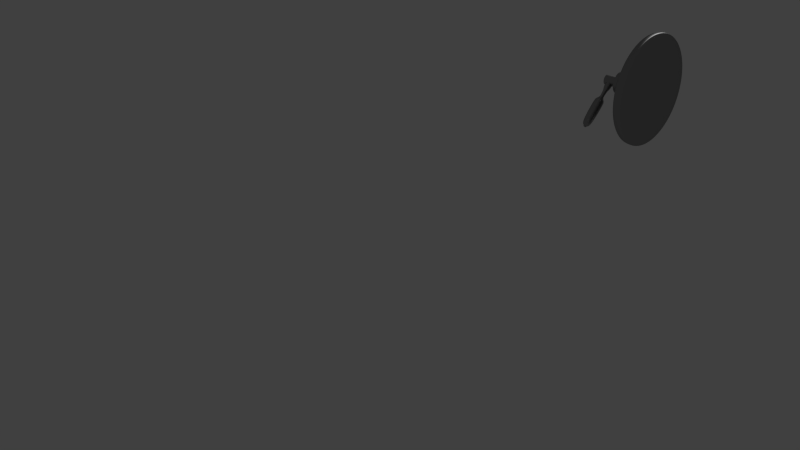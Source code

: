 # Source: shower_faucet.blend  (saved by Blender 2.76.0; exported with 4.5.12 LTS)
import bpy
from mathutils import Matrix  # noqa: F401  (used for matrix-valued properties, if any)

bpy.ops.wm.read_factory_settings(use_empty=True)
scene = bpy.context.scene
scene.name = 'Scene'

# ---- collections
col_collection_1 = bpy.data.collections.new('Collection 1'); scene.collection.children.link(col_collection_1)

# ---- materials (node trees are filled in below, after node groups)
mat_shower_handle = bpy.data.materials.new('shower handle')
mat_shower_handle.alpha_threshold = 0.0
mat_shower_handle.use_transparent_shadow = False
mat_shower_handle.roughness = 0.5
mat_shower_handle.line_color = (0.0, 0.0, 0.0, 1.0)

# ---- material node trees
mat_shower_handle.use_nodes = True; mat_shower_handle.node_tree.nodes.clear()
_N = mat_shower_handle.node_tree.nodes; _L = mat_shower_handle.node_tree.links
n0 = _N.new('ShaderNodeOutputMaterial'); n0.name = 'Material Output'; n0.location = (300, 300)
n0.width = 120
n1 = _N.new('ShaderNodeBsdfAnisotropic'); n1.name = 'Glossy BSDF'; n1.location = (100, 300)
n1.distribution = 'BECKMANN'
n1.inputs[0].default_value = (0.3343, 0.3343, 0.3343, 1.0)
n1.inputs[1].default_value = 0.5196
_L.new(n1.outputs[0], n0.inputs[0])
n0.is_active_output = True

# ---- world
world_world = bpy.data.worlds.new('World'); scene.world = world_world
world_world.color = (0.05088, 0.05088, 0.05088)
world_world.use_sun_shadow = False
world_world.sun_shadow_jitter_overblur = 0.0
world_world.cycles.sampling_method = 'MANUAL'
world_world.cycles.sample_map_resolution = 256

# ---- cameras
cam_camera = bpy.data.cameras.new('Camera')
cam_camera.clip_end = 100.0
cam_camera.lens = 35.0
cam_camera.sensor_width = 32.0
cam_camera.sensor_height = 18.0
cam_camera.ortho_scale = 7.314
cam_camera.dof.focus_distance = 0.0
cam_camera.dof.aperture_fstop = 128.0

# ---- lights
light_lamp = bpy.data.lights.new('Lamp', 'POINT')
light_lamp.transmission_factor = 0.0
light_lamp.cutoff_distance = 30.0
light_lamp.energy = 100.0
light_lamp.shadow_buffer_clip_start = 1.001
light_lamp.shadow_soft_size = 0.1
light_lamp.shadow_maximum_resolution = 0.006
light_lamp.use_absolute_resolution = True
light_lamp.cycles.use_multiple_importance_sampling = False

# ---- meshes
me_cylinder_010 = bpy.data.meshes.new('Cylinder.010')
me_cylinder_010.from_pydata([(-2.752e-08, 0.8481, 0.2449), (-3.375e-07, 0.8481, 0.349), (0.2195, 0.8192, 0.2449), (0.2195, 0.8192, 0.349), (0.424, 0.7344, 0.2449), (0.424, 0.7344, 0.349), (0.5997, 0.5997, 0.2449), (0.5997, 0.5997, 0.349), (0.7344, 0.424, 0.2449), (0.7344, 0.424, 0.349), (0.8192, 0.2195, 0.2449), (0.8192, 0.2195, 0.349), (0.8481, 1.253e-07, 0.2449), (0.8481, 3.392e-07, 0.349), (0.8192, -0.2195, 0.2449), (0.8192, -0.2195, 0.349), (0.7344, -0.424, 0.2449), (0.7344, -0.424, 0.349), (0.5997, -0.5997, 0.2449), (0.5997, -0.5997, 0.349), (0.424, -0.7344, 0.2449), (0.424, -0.7344, 0.349), (0.2195, -0.8192, 0.2449), (0.2195, -0.8192, 0.349), (3.027e-07, -0.8481, 0.2449), (-7.246e-09, -0.8481, 0.349), (-0.2195, -0.8192, 0.2449), (-0.2195, -0.8192, 0.349), (-0.424, -0.7344, 0.2449), (-0.424, -0.7344, 0.349), (-0.5997, -0.5997, 0.2449), (-0.5997, -0.5997, 0.349), (-0.7344, -0.424, 0.2449), (-0.7344, -0.424, 0.349), (-0.8192, -0.2195, 0.2449), (-0.8192, -0.2195, 0.349), (-0.8481, -3.331e-07, 0.2449), (-0.8481, -1.192e-07, 0.349), (-0.8192, 0.2195, 0.2449), (-0.8192, 0.2195, 0.349), (-0.7344, 0.424, 0.2449), (-0.7344, 0.424, 0.349), (-0.5997, 0.5997, 0.2449), (-0.5997, 0.5997, 0.349), (-0.424, 0.7344, 0.2449), (-0.424, 0.7344, 0.349), (-0.2195, 0.8192, 0.2449), (-0.2195, 0.8192, 0.349), (-2.702e-08, 0.7921, 0.2449), (0.205, 0.7651, 0.2449), (0.3961, 0.686, 0.2449), (0.5601, 0.5601, 0.2449), (0.686, 0.3961, 0.2449), (0.7651, 0.205, 0.2449), (0.7921, 1.163e-07, 0.2449), (0.7651, -0.205, 0.2449), (0.686, -0.3961, 0.2449), (0.5601, -0.5601, 0.2449), (0.3961, -0.686, 0.2449), (0.205, -0.7651, 0.2449), (2.814e-07, -0.7921, 0.2449), (-0.205, -0.7651, 0.2449), (-0.3961, -0.686, 0.2449), (-0.5601, -0.5601, 0.2449), (-0.686, -0.3961, 0.2449), (-0.7651, -0.205, 0.2449), (-0.7921, -3.117e-07, 0.2449), (-0.7651, 0.205, 0.2449), (-0.686, 0.3961, 0.2449), (-0.5601, 0.5601, 0.2449), (-0.3961, 0.686, 0.2449), (-0.205, 0.7651, 0.2449), (-2.35e-08, 0.7921, 0.2629), (0.205, 0.7651, 0.2629), (0.3961, 0.686, 0.2629), (0.5601, 0.5601, 0.2629), (0.686, 0.3961, 0.2629), (0.7651, 0.205, 0.2629), (0.7921, 1.139e-07, 0.2629), (0.7651, -0.205, 0.2629), (0.686, -0.3961, 0.2629), (0.5601, -0.5601, 0.2629), (0.3961, -0.686, 0.2629), (0.205, -0.7651, 0.2629), (2.85e-07, -0.7921, 0.2629), (-0.205, -0.7651, 0.2629), (-0.3961, -0.686, 0.2629), (-0.5601, -0.5601, 0.2629), (-0.686, -0.3961, 0.2629), (-0.7651, -0.205, 0.2629), (-0.7921, -3.142e-07, 0.2629), (-0.7651, 0.205, 0.2629), (-0.686, 0.3961, 0.2629), (-0.5601, 0.5601, 0.2629), (-0.3961, 0.686, 0.2629), (-0.205, 0.7651, 0.2629), (-3.35e-07, 0.8481, 0.3617), (0.2195, 0.8192, 0.3617), (0.424, 0.7344, 0.3617), (0.5997, 0.5997, 0.3617), (0.7344, 0.424, 0.3617), (0.8192, 0.2195, 0.3617), (0.8481, 3.375e-07, 0.3617), (0.8192, -0.2195, 0.3617), (0.7344, -0.424, 0.3617), (0.5997, -0.5997, 0.3617), (0.424, -0.7344, 0.3617), (0.2195, -0.8192, 0.3617), (-4.781e-09, -0.8481, 0.3617), (-0.2195, -0.8192, 0.3617), (-0.424, -0.7344, 0.3617), (-0.5997, -0.5997, 0.3617), (-0.7344, -0.424, 0.3617), (-0.8192, -0.2195, 0.3617), (-0.8481, -1.209e-07, 0.3617), (-0.8192, 0.2195, 0.3617), (-0.7344, 0.424, 0.3617), (-0.5997, 0.5997, 0.3617), (-0.424, 0.7344, 0.3617), (-0.2195, 0.8192, 0.3617), (-2.057e-08, 0.7802, 0.278), (0.2019, 0.7536, 0.278), (0.3901, 0.6756, 0.278), (0.5517, 0.5517, 0.278), (0.6756, 0.3901, 0.278), (0.7536, 0.2019, 0.278), (0.7802, 1.097e-07, 0.278), (0.7536, -0.2019, 0.278), (0.6756, -0.3901, 0.278), (0.5517, -0.5517, 0.278), (0.3901, -0.6756, 0.278), (0.2019, -0.7536, 0.278), (2.832e-07, -0.7802, 0.278), (-0.2019, -0.7536, 0.278), (-0.3901, -0.6756, 0.278), (-0.5517, -0.5517, 0.278), (-0.6756, -0.3901, 0.278), (-0.7536, -0.2019, 0.278), (-0.7802, -3.119e-07, 0.278), (-0.7536, 0.2019, 0.278), (-0.6756, 0.3901, 0.278), (-0.5517, 0.5517, 0.278), (-0.3901, 0.6756, 0.278), (-0.2019, 0.7536, 0.278), (-1.83e-08, 0.7065, 0.2886), (0.1829, 0.6824, 0.2886), (0.3532, 0.6118, 0.2886), (0.4996, 0.4996, 0.2886), (0.6118, 0.3532, 0.2886), (0.6824, 0.1829, 0.2886), (0.7065, 9.251e-08, 0.2886), (0.6824, -0.1829, 0.2886), (0.6118, -0.3532, 0.2886), (0.4996, -0.4996, 0.2886), (0.3532, -0.6118, 0.2886), (0.1829, -0.6824, 0.2886), (2.568e-07, -0.7065, 0.2886), (-0.1829, -0.6824, 0.2886), (-0.3532, -0.6118, 0.2886), (-0.4996, -0.4996, 0.2886), (-0.6118, -0.3532, 0.2886), (-0.6824, -0.1829, 0.2886), (-0.7065, -2.893e-07, 0.2886), (-0.6824, 0.1829, 0.2886), (-0.6118, 0.3532, 0.2886), (-0.4996, 0.4996, 0.2886), (-0.3532, 0.6118, 0.2886), (-0.1829, 0.6824, 0.2886), (1.973e-08, 0.2616, 0.3513), (0.0677, 0.2527, 0.3513), (0.1308, 0.2265, 0.3513), (0.185, 0.185, 0.3513), (0.2265, 0.1308, 0.3513), (0.2527, 0.0677, 0.3513), (0.2616, -1.458e-08, 0.3513), (0.2527, -0.0677, 0.3513), (0.2265, -0.1308, 0.3513), (0.185, -0.185, 0.3513), (0.1308, -0.2265, 0.3513), (0.0677, -0.2527, 0.3513), (1.216e-07, -0.2616, 0.3513), (-0.0677, -0.2527, 0.3513), (-0.1308, -0.2265, 0.3513), (-0.185, -0.185, 0.3513), (-0.2265, -0.1308, 0.3513), (-0.2527, -0.0677, 0.3513), (-0.2616, -1.559e-07, 0.3513), (-0.2527, 0.0677, 0.3513), (-0.2265, 0.1308, 0.3513), (-0.185, 0.185, 0.3513), (-0.1308, 0.2265, 0.3513), (-0.0677, 0.2527, 0.3513), (2.474e-08, 0.2518, 0.3242), (0.06517, 0.2432, 0.3242), (0.1259, 0.2181, 0.3242), (0.178, 0.178, 0.3242), (0.2181, 0.1259, 0.3242), (0.2432, 0.06517, 0.3242), (0.2518, -1.287e-08, 0.3242), (0.2432, -0.06517, 0.3242), (0.2181, -0.1259, 0.3242), (0.178, -0.178, 0.3242), (0.1259, -0.2181, 0.3242), (0.06517, -0.2432, 0.3242), (1.228e-07, -0.2518, 0.3242), (-0.06517, -0.2432, 0.3242), (-0.1259, -0.2181, 0.3242), (-0.178, -0.178, 0.3242), (-0.2181, -0.1259, 0.3242), (-0.2432, -0.06517, 0.3242), (-0.2518, -1.489e-07, 0.3242), (-0.2432, 0.06517, 0.3242), (-0.2181, 0.1259, 0.3242), (-0.178, 0.178, 0.3242), (-0.1259, 0.2181, 0.3242), (-0.06517, 0.2432, 0.3242), (3.243e-08, 0.2518, -0.02747), (0.06517, 0.2432, -0.02747), (0.1259, 0.2181, -0.02747), (0.178, 0.178, -0.02747), (0.2181, 0.1259, -0.02747), (0.2432, 0.06517, -0.02747), (0.2518, 3.438e-08, -0.02747), (0.2432, -0.06517, -0.02747), (0.2181, -0.1259, -0.02747), (0.178, -0.178, -0.02747), (0.1259, -0.2181, -0.02747), (0.06517, -0.2432, -0.02747), (1.305e-07, -0.2518, -0.02747), (-0.06517, -0.2432, -0.02747), (-0.1259, -0.2181, -0.02747), (-0.178, -0.178, -0.02747), (-0.2181, -0.1259, -0.02747), (-0.2432, -0.06517, -0.02747), (-0.2518, -1.017e-07, -0.02747), (-0.2432, 0.06517, -0.02747), (-0.2181, 0.1259, -0.02747), (-0.178, 0.178, -0.02747), (-0.1259, 0.2181, -0.02747), (-0.06517, 0.2432, -0.02747), (3.154e-08, 0.2416, -0.05056), (0.06252, 0.2333, -0.05056), (0.1208, 0.2092, -0.05056), (0.1708, 0.1708, -0.05056), (0.2092, 0.1208, -0.05056), (0.2333, 0.06252, -0.05056), (0.2416, 3.561e-08, -0.05056), (0.2333, -0.06252, -0.05056), (0.2092, -0.1208, -0.05056), (0.1708, -0.1708, -0.05056), (0.1208, -0.2092, -0.05056), (0.06252, -0.2333, -0.05056), (1.256e-07, -0.2416, -0.05056), (-0.06252, -0.2333, -0.05056), (-0.1208, -0.2092, -0.05056), (-0.1708, -0.1708, -0.05056), (-0.2092, -0.1208, -0.05056), (-0.2333, -0.06252, -0.05056), (-0.2416, -9.493e-08, -0.05056), (-0.2333, 0.06252, -0.05056), (-0.2092, 0.1208, -0.05056), (-0.1708, 0.1708, -0.05056), (-0.1208, 0.2092, -0.05056), (-0.06252, 0.2333, -0.05056), (3.266e-08, 0.206, -0.09675), (0.05332, 0.199, -0.09675), (0.103, 0.1784, -0.09675), (0.1457, 0.1457, -0.09675), (0.1784, 0.103, -0.09675), (0.199, 0.05332, -0.09675), (0.206, 3.431e-08, -0.09675), (0.199, -0.05332, -0.09675), (0.1784, -0.103, -0.09675), (0.1457, -0.1457, -0.09675), (0.103, -0.1784, -0.09675), (0.05332, -0.199, -0.09675), (1.129e-07, -0.206, -0.09675), (-0.05332, -0.199, -0.09675), (-0.103, -0.1784, -0.09675), (-0.1457, -0.1457, -0.09675), (-0.1784, -0.103, -0.09675), (-0.199, -0.05332, -0.09675), (-0.206, -7.702e-08, -0.09675), (-0.199, 0.05332, -0.09675), (-0.1784, 0.103, -0.09675), (-0.1457, 0.1457, -0.09675), (-0.103, 0.1784, -0.09675), (-0.05332, 0.199, -0.09675), (3.401e-08, 0.206, -0.1127), (0.05332, 0.199, -0.1127), (0.103, 0.1784, -0.1127), (0.1457, 0.1457, -0.1127), (0.1784, 0.103, -0.1127), (0.199, 0.05332, -0.1127), (0.206, 3.646e-08, -0.1127), (0.199, -0.05332, -0.1127), (0.1784, -0.103, -0.1127), (0.1457, -0.1457, -0.1127), (0.103, -0.1784, -0.1127), (0.05332, -0.199, -0.1127), (1.142e-07, -0.206, -0.1127), (-0.05332, -0.199, -0.1127), (-0.103, -0.1784, -0.1127), (-0.1457, -0.1457, -0.1127), (-0.1784, -0.103, -0.1127), (-0.199, -0.05332, -0.1127), (-0.206, -7.487e-08, -0.1127), (-0.199, 0.05332, -0.1127), (-0.1784, 0.103, -0.1127), (-0.1457, 0.1457, -0.1127), (-0.103, 0.1784, -0.1127), (-0.05332, 0.199, -0.1127), (3.383e-08, 0.1823, -0.1269), (0.04718, 0.1761, -0.1269), (0.09114, 0.1579, -0.1269), (0.1289, 0.1289, -0.1269), (0.1579, 0.09114, -0.1269), (0.1761, 0.04718, -0.1269), (0.1823, 3.318e-08, -0.1269), (0.1761, -0.04718, -0.1269), (0.1579, -0.09114, -0.1269), (0.1289, -0.1289, -0.1269), (0.09114, -0.1579, -0.1269), (0.04718, -0.1761, -0.1269), (1.048e-07, -0.1823, -0.1269), (-0.04718, -0.1761, -0.1269), (-0.09114, -0.1579, -0.1269), (-0.1289, -0.1289, -0.1269), (-0.1579, -0.09114, -0.1269), (-0.1761, -0.04718, -0.1269), (-0.1823, -6.533e-08, -0.1269), (-0.1761, 0.04718, -0.1269), (-0.1579, 0.09114, -0.1269), (-0.1289, 0.1289, -0.1269), (-0.09114, 0.1579, -0.1269), (-0.04718, 0.1761, -0.1269), (4.005e-08, 0.173, -0.1812), (0.04478, 0.1671, -0.1812), (0.0865, 0.1498, -0.1812), (0.1223, 0.1223, -0.1812), (0.1498, 0.0865, -0.1812), (0.1671, 0.04478, -0.1812), (0.173, 3.848e-08, -0.1812), (0.1671, -0.04478, -0.1812), (0.1498, -0.0865, -0.1812), (0.1223, -0.1223, -0.1812), (0.0865, -0.1498, -0.1812), (0.04478, -0.1671, -0.1812), (1.074e-07, -0.173, -0.1812), (-0.04478, -0.1671, -0.1812), (-0.0865, -0.1498, -0.1812), (-0.1223, -0.1223, -0.1812), (-0.1498, -0.0865, -0.1812), (-0.1671, -0.04478, -0.1812), (-0.173, -5.501e-08, -0.1812), (-0.1671, 0.04478, -0.1812), (-0.1498, 0.0865, -0.1812), (-0.1223, 0.1223, -0.1812), (-0.0865, 0.1498, -0.1812), (-0.04478, 0.1671, -0.1812), (3.753e-08, 0.173, -0.196), (0.04478, 0.1671, -0.196), (0.0865, 0.1498, -0.196), (0.1223, 0.1223, -0.196), (0.1498, 0.0865, -0.196), (0.1671, 0.04478, -0.196), (0.173, 4.047e-08, -0.196), (0.1671, -0.04478, -0.196), (0.1498, -0.0865, -0.196), (0.1223, -0.1223, -0.196), (0.0865, -0.1498, -0.196), (0.04478, -0.1671, -0.196), (1.049e-07, -0.173, -0.196), (-0.04478, -0.1671, -0.196), (-0.0865, -0.1498, -0.196), (-0.1223, -0.1223, -0.196), (-0.1498, -0.0865, -0.196), (-0.1671, -0.04478, -0.196), (-0.173, -5.302e-08, -0.196), (-0.1671, 0.04478, -0.196), (-0.1498, 0.0865, -0.196), (-0.1223, 0.1223, -0.196), (-0.0865, 0.1498, -0.196), (-0.04478, 0.1671, -0.196), (3.741e-08, 0.173, -0.2084), (0.04478, 0.1671, -0.2084), (0.0865, 0.1498, -0.2084), (0.1223, 0.1223, -0.2084), (0.1498, 0.0865, -0.2084), (0.1671, 0.04478, -0.2084), (0.173, 4.213e-08, -0.2084), (0.1671, -0.04478, -0.2084), (0.1498, -0.0865, -0.2084), (0.1223, -0.1223, -0.2084), (0.0865, -0.1498, -0.2084), (0.04478, -0.1671, -0.2084), (1.048e-07, -0.173, -0.2084), (-0.04478, -0.1671, -0.2084), (-0.0865, -0.1498, -0.2084), (-0.1223, -0.1223, -0.2084), (-0.1498, -0.0865, -0.2084), (-0.1671, -0.04478, -0.2084), (-0.173, -5.137e-08, -0.2084), (-0.1671, 0.04478, -0.2084), (-0.1498, 0.0865, -0.2084), (-0.1223, 0.1223, -0.2084), (-0.0865, 0.1498, -0.2084), (-0.04478, 0.1671, -0.2084), (2.937e-08, 0.08171, -0.2084), (0.02115, 0.07892, -0.2084), (0.04085, 0.07076, -0.2084), (0.05778, 0.05778, -0.2084), (0.07076, 0.04085, -0.2084), (0.07892, 0.02115, -0.2084), (0.08171, 2.066e-08, -0.2084), (0.07892, -0.02115, -0.2084), (0.07076, -0.04085, -0.2084), (0.05778, -0.05778, -0.2084), (0.04085, -0.07076, -0.2084), (0.02115, -0.07892, -0.2084), (6.119e-08, -0.08171, -0.2084), (-0.02115, -0.07892, -0.2084), (-0.04085, -0.07076, -0.2084), (-0.05778, -0.05778, -0.2084), (-0.07076, -0.04085, -0.2084), (-0.07892, -0.02115, -0.2084), (-0.08171, -2.349e-08, -0.2084), (-0.07892, 0.02115, -0.2084), (-0.07076, 0.04085, -0.2084), (-0.05778, 0.05778, -0.2084), (-0.04085, 0.07076, -0.2084), (-0.02115, 0.07892, -0.2084), (1.364e-07, 0.08171, -0.4202), (0.02115, 0.07892, -0.4202), (0.04085, 0.07076, -0.4202), (0.05778, 0.05778, -0.4202), (0.07076, 0.04085, -0.4202), (0.07892, 0.02115, -0.4202), (0.08171, 4.912e-08, -0.4202), (0.07892, -0.02115, -0.4202), (0.07076, -0.04085, -0.4202), (0.05778, -0.05778, -0.4202), (0.04085, -0.07076, -0.4202), (0.02115, -0.07892, -0.4202), (1.682e-07, -0.08171, -0.4202), (-0.02115, -0.07892, -0.4202), (-0.04085, -0.07076, -0.4202), (-0.05778, -0.05778, -0.4202), (-0.07076, -0.04085, -0.4202), (-0.07892, -0.02115, -0.4202), (-0.08171, 4.963e-09, -0.4202), (-0.07892, 0.02115, -0.4202), (-0.07076, 0.04085, -0.4202), (-0.05778, 0.05778, -0.4202), (-0.04085, 0.07076, -0.4202), (-0.02115, 0.07892, -0.4202), (1.354e-07, 0.08171, -0.4291), (0.02115, 0.07892, -0.4291), (0.04085, 0.07076, -0.4291), (0.05778, 0.05778, -0.4291), (0.07076, 0.04085, -0.4291), (0.07892, 0.02115, -0.4291), (0.08171, 5.032e-08, -0.4291), (0.07892, -0.02115, -0.4291), (0.07076, -0.04085, -0.4291), (0.05778, -0.05778, -0.4291), (0.04085, -0.07076, -0.4291), (0.02115, -0.07892, -0.4291), (1.672e-07, -0.08171, -0.4291), (-0.02115, -0.07892, -0.4291), (-0.04085, -0.07076, -0.4291), (-0.05778, -0.05778, -0.4291), (-0.07076, -0.04085, -0.4291), (-0.07892, -0.02115, -0.4291), (-0.08171, 6.166e-09, -0.4291), (-0.07892, 0.02115, -0.4291), (-0.07076, 0.04085, -0.4291), (-0.05778, 0.05778, -0.4291), (-0.04085, 0.07076, -0.4291), (-0.02115, 0.07892, -0.4291), (-0.07076, 0.04085, -0.2185), (-0.07892, 0.02115, -0.2185), (-0.05778, -0.05778, -0.2185), (-0.04085, -0.07076, -0.2185), (0.04085, -0.07076, -0.2185), (0.05778, -0.05778, -0.2185), (0.07892, 0.02115, -0.2185), (0.07076, 0.04085, -0.2185), (-0.05778, 0.05778, -0.2185), (-0.07076, -0.04085, -0.2185), (0.02115, -0.07892, -0.2185), (0.08171, 2.203e-08, -0.2185), (0.02115, 0.07892, -0.2185), (3.451e-08, 0.08171, -0.2185), (-0.04085, 0.07076, -0.2185), (-0.07892, -0.02115, -0.2185), (6.633e-08, -0.08171, -0.2185), (0.07892, -0.02115, -0.2185), (0.04085, 0.07076, -0.2185), (-0.02115, 0.07892, -0.2185), (-0.08171, -2.213e-08, -0.2185), (-0.02115, -0.07892, -0.2185), (0.07076, -0.04085, -0.2185), (0.05778, 0.05778, -0.2185), (1.354e-07, 0.08171, -0.4291), (0.02115, 0.07892, -0.4291), (0.04085, 0.07076, -0.4291), (0.05778, 0.05778, -0.4291), (0.07076, 0.04085, -0.4291), (0.07892, 0.02115, -0.4291), (0.08171, 5.032e-08, -0.4291), (0.07892, -0.02115, -0.4291), (0.07076, -0.04085, -0.4291), (0.05778, -0.05778, -0.4291), (0.04085, -0.07076, -0.4291), (0.02115, -0.07892, -0.4291), (1.672e-07, -0.08171, -0.4291), (-0.02115, -0.07892, -0.4291), (-0.04085, -0.07076, -0.4291), (-0.05778, -0.05778, -0.4291), (-0.07076, -0.04085, -0.4291), (-0.07892, -0.02115, -0.4291), (-0.08171, 6.166e-09, -0.4291), (-0.07892, 0.02115, -0.4291), (-0.07076, 0.04085, -0.4291), (-0.05778, 0.05778, -0.4291), (-0.04085, 0.07076, -0.4291), (-0.02115, 0.07892, -0.4291), (-0.01853, -0.06007, -0.3354), (-0.01992, -0.06146, -0.3503), (-0.01833, -0.06305, -0.3503), (0.0677, -0.14, -0.3503), (-0.01694, -0.06166, -0.3354), (0.06893, -0.1388, -0.337), (-0.01287, -0.05759, -0.3215), (0.07255, -0.1352, -0.3247), (-0.006391, -0.05111, -0.3096), (0.07831, -0.1294, -0.3141), (0.00205, -0.04267, -0.3004), (0.08582, -0.1219, -0.3059), (0.01188, -0.03284, -0.2946), (0.09456, -0.1132, -0.3008), (0.02243, -0.0223, -0.2927), (0.1039, -0.1038, -0.2991), (0.03298, -0.01175, -0.2946), (0.1133, -0.09443, -0.3008), (0.04281, -0.001917, -0.3004), (0.1221, -0.08569, -0.3059), (0.05125, 0.006524, -0.3096), (0.1296, -0.07818, -0.3141), (0.05772, 0.013, -0.3215), (0.1353, -0.07242, -0.3247), (0.06179, 0.01707, -0.3354), (0.1389, -0.0688, -0.337), (0.06318, 0.01846, -0.3503), (0.1402, -0.06757, -0.3503), (0.06179, 0.01707, -0.3652), (0.1389, -0.0688, -0.3636), (0.05772, 0.013, -0.3791), (0.1353, -0.07242, -0.3759), (0.05125, 0.006524, -0.3911), (0.1296, -0.07818, -0.3865), (0.04281, -0.001917, -0.4002), (0.1221, -0.08569, -0.3947), (0.03298, -0.01175, -0.406), (0.1133, -0.09443, -0.3998), (0.02243, -0.0223, -0.4079), (0.1039, -0.1038, -0.4016), (0.01188, -0.03284, -0.406), (0.09456, -0.1132, -0.3998), (0.00205, -0.04267, -0.4002), (0.08582, -0.1219, -0.3947), (-0.006391, -0.05111, -0.3911), (0.07831, -0.1294, -0.3865), (-0.01287, -0.05759, -0.3791), (0.07255, -0.1352, -0.3759), (-0.01694, -0.06166, -0.3652), (0.06893, -0.1388, -0.3636), (-0.01446, -0.056, -0.3215), (-0.007982, -0.04952, -0.3096), (0.0004589, -0.04108, -0.3004), (0.01029, -0.03125, -0.2946), (0.02084, -0.0207, -0.2927), (0.03138, -0.01016, -0.2946), (0.04121, -0.0003258, -0.3004), (0.04966, 0.008115, -0.3096), (0.05613, 0.01459, -0.3215), (0.0602, 0.01866, -0.3354), (0.06159, 0.02005, -0.3503), (0.0602, 0.01866, -0.3652), (0.05613, 0.01459, -0.3791), (0.04966, 0.008115, -0.3911), (0.04121, -0.0003258, -0.4002), (0.03138, -0.01016, -0.406), (0.02084, -0.0207, -0.4079), (0.01029, -0.03125, -0.406), (0.0004587, -0.04108, -0.4002), (-0.007982, -0.04952, -0.3911), (-0.01446, -0.056, -0.3791), (-0.01853, -0.06007, -0.3652), (0.1006, -0.1474, -0.3503), (0.1014, -0.1466, -0.3417), (0.1038, -0.1443, -0.3337), (0.1075, -0.1405, -0.3268), (0.1124, -0.1357, -0.3216), (0.118, -0.13, -0.3182), (0.1241, -0.124, -0.3171), (0.1302, -0.1179, -0.3182), (0.1358, -0.1122, -0.3216), (0.1407, -0.1074, -0.3268), (0.1444, -0.1036, -0.3337), (0.1468, -0.1013, -0.3417), (0.1476, -0.1005, -0.3503), (0.1468, -0.1013, -0.3589), (0.1444, -0.1036, -0.3669), (0.1407, -0.1074, -0.3738), (0.1358, -0.1122, -0.3791), (0.1302, -0.1179, -0.3824), (0.1241, -0.124, -0.3835), (0.118, -0.13, -0.3824), (0.1124, -0.1357, -0.3791), (0.1075, -0.1405, -0.3738), (0.1038, -0.1443, -0.3669), (0.1014, -0.1466, -0.3589), (0.1292, -0.176, -0.3503), (0.13, -0.1752, -0.3417), (0.1324, -0.1729, -0.3337), (0.1361, -0.1692, -0.3268), (0.141, -0.1643, -0.3216), (0.1466, -0.1586, -0.3182), (0.1527, -0.1526, -0.3171), (0.1588, -0.1465, -0.3182), (0.1644, -0.1408, -0.3216), (0.1693, -0.136, -0.3268), (0.173, -0.1322, -0.3337), (0.1754, -0.1299, -0.3417), (0.1762, -0.1291, -0.3503), (0.1754, -0.1299, -0.3589), (0.173, -0.1322, -0.3669), (0.1693, -0.136, -0.3738), (0.1644, -0.1408, -0.3791), (0.1588, -0.1465, -0.3824), (0.1527, -0.1526, -0.3835), (0.1466, -0.1586, -0.3824), (0.141, -0.1643, -0.3791), (0.1361, -0.1692, -0.3738), (0.1324, -0.1729, -0.3669), (0.13, -0.1752, -0.3589), (0.1665, -0.2059, -0.3503), (0.1672, -0.2052, -0.3431), (0.1692, -0.2033, -0.3363), (0.1723, -0.2001, -0.3305), (0.1764, -0.196, -0.3261), (0.1812, -0.1913, -0.3233), (0.1863, -0.1861, -0.3224), (0.1914, -0.181, -0.3233), (0.1962, -0.1763, -0.3261), (0.2002, -0.1722, -0.3305), (0.2034, -0.169, -0.3363), (0.2054, -0.1671, -0.3431), (0.206, -0.1664, -0.3503), (0.2054, -0.1671, -0.3575), (0.2034, -0.169, -0.3643), (0.2002, -0.1722, -0.3701), (0.1962, -0.1763, -0.3745), (0.1914, -0.181, -0.3773), (0.1863, -0.1861, -0.3782), (0.1812, -0.1913, -0.3773), (0.1764, -0.196, -0.3745), (0.1723, -0.2001, -0.3701), (0.1692, -0.2033, -0.3643), (0.1672, -0.2052, -0.3575), (0.184, -0.2234, -0.3503), (0.1847, -0.2227, -0.3431), (0.1867, -0.2208, -0.3363), (0.1898, -0.2176, -0.3305), (0.1939, -0.2135, -0.3261), (0.1987, -0.2088, -0.3233), (0.2038, -0.2037, -0.3224), (0.2089, -0.1986, -0.3233), (0.2137, -0.1938, -0.3261), (0.2178, -0.1897, -0.3305), (0.2209, -0.1866, -0.3363), (0.2229, -0.1846, -0.3431), (0.2236, -0.1839, -0.3503), (0.2229, -0.1846, -0.3575), (0.2209, -0.1866, -0.3643), (0.2178, -0.1897, -0.3701), (0.2137, -0.1938, -0.3745), (0.2089, -0.1986, -0.3773), (0.2038, -0.2037, -0.3782), (0.1987, -0.2088, -0.3773), (0.1939, -0.2135, -0.3745), (0.1898, -0.2176, -0.3701), (0.1867, -0.2208, -0.3643), (0.1847, -0.2227, -0.3575), (0.1969, -0.2539, -0.3503), (0.1979, -0.2529, -0.3399), (0.2007, -0.2501, -0.3301), (0.2053, -0.2455, -0.3217), (0.2112, -0.2396, -0.3153), (0.2181, -0.2327, -0.3113), (0.2255, -0.2253, -0.3099), (0.2328, -0.2179, -0.3113), (0.2397, -0.211, -0.3153), (0.2456, -0.2051, -0.3217), (0.2502, -0.2006, -0.3301), (0.253, -0.1977, -0.3399), (0.254, -0.1968, -0.3503), (0.253, -0.1977, -0.3608), (0.2502, -0.2006, -0.3705), (0.2456, -0.2051, -0.3789), (0.2397, -0.211, -0.3853), (0.2328, -0.2179, -0.3893), (0.2255, -0.2253, -0.3907), (0.2181, -0.2327, -0.3893), (0.2112, -0.2396, -0.3853), (0.2053, -0.2455, -0.3789), (0.2007, -0.2501, -0.3705), (0.1979, -0.2529, -0.3608), (0.2005, -0.2771, -0.3503), (0.2018, -0.2758, -0.3363), (0.2056, -0.2719, -0.3232), (0.2117, -0.2658, -0.3119), (0.2196, -0.2579, -0.3033), (0.2289, -0.2486, -0.2979), (0.2388, -0.2387, -0.296), (0.2488, -0.2288, -0.2979), (0.258, -0.2195, -0.3033), (0.266, -0.2116, -0.3119), (0.2721, -0.2055, -0.3232), (0.2759, -0.2016, -0.3363), (0.2772, -0.2003, -0.3503), (0.2759, -0.2016, -0.3644), (0.2721, -0.2055, -0.3774), (0.266, -0.2116, -0.3887), (0.258, -0.2195, -0.3973), (0.2488, -0.2288, -0.4027), (0.2388, -0.2387, -0.4046), (0.2289, -0.2486, -0.4027), (0.2196, -0.2579, -0.3973), (0.2117, -0.2658, -0.3887), (0.2056, -0.2719, -0.3774), (0.2018, -0.2758, -0.3644), (0.2021, -0.2926, -0.3503), (0.2036, -0.2911, -0.3337), (0.2082, -0.2865, -0.3183), (0.2154, -0.2793, -0.305), (0.2248, -0.2699, -0.2948), (0.2357, -0.259, -0.2884), (0.2474, -0.2473, -0.2862), (0.2591, -0.2355, -0.2884), (0.2701, -0.2246, -0.2948), (0.2795, -0.2152, -0.305), (0.2867, -0.208, -0.3183), (0.2912, -0.2035, -0.3337), (0.2927, -0.202, -0.3503), (0.2912, -0.2035, -0.3669), (0.2867, -0.208, -0.3824), (0.2795, -0.2152, -0.3956), (0.2701, -0.2246, -0.4058), (0.2591, -0.2355, -0.4122), (0.2474, -0.2473, -0.4144), (0.2357, -0.259, -0.4122), (0.2248, -0.2699, -0.4058), (0.2154, -0.2793, -0.3956), (0.2082, -0.2865, -0.3824), (0.2036, -0.2911, -0.3669), (0.2151, -0.3257, -0.3503), (0.217, -0.3238, -0.33), (0.2225, -0.3183, -0.3112), (0.2313, -0.3095, -0.2949), (0.2428, -0.298, -0.2825), (0.2561, -0.2847, -0.2747), (0.2705, -0.2703, -0.272), (0.2848, -0.256, -0.2747), (0.2982, -0.2427, -0.2825), (0.3096, -0.2312, -0.2949), (0.3184, -0.2224, -0.3112), (0.324, -0.2169, -0.33), (0.3258, -0.215, -0.3503), (0.324, -0.2169, -0.3706), (0.3184, -0.2224, -0.3895), (0.3096, -0.2312, -0.4057), (0.2982, -0.2427, -0.4181), (0.2848, -0.256, -0.4259), (0.2705, -0.2703, -0.4286), (0.2561, -0.2847, -0.4259), (0.2428, -0.298, -0.4181), (0.2313, -0.3095, -0.4057), (0.2225, -0.3183, -0.3895), (0.217, -0.3238, -0.3706), (0.4057, -0.5106, -0.3503), (0.4075, -0.5088, -0.3311), (0.4127, -0.5036, -0.3132), (0.4211, -0.4952, -0.2978), (0.432, -0.4844, -0.286), (0.4446, -0.4717, -0.2786), (0.4582, -0.4581, -0.276), (0.4718, -0.4445, -0.2786), (0.4845, -0.4318, -0.286), (0.4954, -0.421, -0.2978), (0.5037, -0.4126, -0.3132), (0.509, -0.4074, -0.3311), (0.5108, -0.4056, -0.3503), (0.509, -0.4074, -0.3695), (0.5037, -0.4126, -0.3874), (0.4954, -0.421, -0.4028), (0.4845, -0.4318, -0.4146), (0.4718, -0.4445, -0.4221), (0.4582, -0.4581, -0.4246), (0.4446, -0.4717, -0.4221), (0.432, -0.4844, -0.4146), (0.4211, -0.4952, -0.4028), (0.4127, -0.5036, -0.3874), (0.4075, -0.5088, -0.3695), (0.4893, -0.5796, -0.3503), (0.4909, -0.5781, -0.3338), (0.4954, -0.5735, -0.3183), (0.5026, -0.5664, -0.3051), (0.5119, -0.557, -0.295), (0.5228, -0.5461, -0.2886), (0.5345, -0.5344, -0.2864), (0.5462, -0.5227, -0.2886), (0.5571, -0.5118, -0.295), (0.5665, -0.5024, -0.3051), (0.5737, -0.4953, -0.3183), (0.5782, -0.4907, -0.3338), (0.5797, -0.4892, -0.3503), (0.5782, -0.4907, -0.3669), (0.5737, -0.4953, -0.3823), (0.5665, -0.5024, -0.3955), (0.5571, -0.5118, -0.4057), (0.5462, -0.5227, -0.412), (0.5345, -0.5344, -0.4142), (0.5228, -0.5461, -0.412), (0.5119, -0.557, -0.4057), (0.5026, -0.5664, -0.3955), (0.4954, -0.5735, -0.3823), (0.4909, -0.5781, -0.3669), (0.5315, -0.5971, -0.3503), (0.5326, -0.596, -0.3383), (0.5359, -0.5927, -0.3271), (0.5411, -0.5875, -0.3174), (0.548, -0.5807, -0.3101), (0.5559, -0.5728, -0.3054), (0.5644, -0.5643, -0.3038), (0.5729, -0.5557, -0.3054), (0.5808, -0.5478, -0.3101), (0.5876, -0.541, -0.3174), (0.5928, -0.5358, -0.3271), (0.5961, -0.5325, -0.3383), (0.5972, -0.5314, -0.3503), (0.5961, -0.5325, -0.3623), (0.5928, -0.5358, -0.3735), (0.5876, -0.541, -0.3832), (0.5808, -0.5478, -0.3906), (0.5729, -0.5557, -0.3952), (0.5644, -0.5643, -0.3968), (0.5559, -0.5728, -0.3952), (0.548, -0.5807, -0.3906), (0.5411, -0.5875, -0.3832), (0.5359, -0.5927, -0.3735), (0.5326, -0.596, -0.3623), (0.5581, -0.5907, -0.3503), (0.5587, -0.5901, -0.3443), (0.5603, -0.5885, -0.3387), (0.5629, -0.5859, -0.334), (0.5663, -0.5825, -0.3303), (0.5702, -0.5786, -0.328), (0.5745, -0.5743, -0.3272), (0.5787, -0.5701, -0.328), (0.5827, -0.5662, -0.3303), (0.586, -0.5628, -0.334), (0.5886, -0.5602, -0.3387), (0.5903, -0.5585, -0.3443), (0.5908, -0.558, -0.3503), (0.5903, -0.5585, -0.3563), (0.5886, -0.5602, -0.3619), (0.586, -0.5628, -0.3667), (0.5827, -0.5662, -0.3703), (0.5787, -0.5701, -0.3726), (0.5745, -0.5743, -0.3734), (0.5702, -0.5786, -0.3726), (0.5663, -0.5825, -0.3703), (0.5629, -0.5859, -0.3667), (0.5603, -0.5885, -0.3619), (0.5587, -0.5901, -0.3563), (0.561, -0.5936, -0.3503), (0.5616, -0.593, -0.3443), (0.5632, -0.5914, -0.3387), (0.5658, -0.5888, -0.334), (0.5692, -0.5854, -0.3303), (0.5731, -0.5815, -0.328), (0.5774, -0.5772, -0.3272), (0.5816, -0.573, -0.328), (0.5856, -0.5691, -0.3303), (0.5889, -0.5657, -0.334), (0.5915, -0.5631, -0.3387), (0.5932, -0.5614, -0.3443), (0.5937, -0.5609, -0.3503), (0.5932, -0.5614, -0.3563), (0.5915, -0.5631, -0.3619), (0.5889, -0.5657, -0.3667), (0.5856, -0.5691, -0.3703), (0.5816, -0.573, -0.3726), (0.5774, -0.5772, -0.3734), (0.5731, -0.5815, -0.3726), (0.5692, -0.5854, -0.3703), (0.5658, -0.5888, -0.3667), (0.5632, -0.5914, -0.3619), (0.5616, -0.593, -0.3563), (0.5674, -0.6, -0.3503), (0.568, -0.5995, -0.3443), (0.5696, -0.5978, -0.3387), (0.5722, -0.5952, -0.334), (0.5756, -0.5918, -0.3303), (0.5796, -0.5879, -0.328), (0.5838, -0.5837, -0.3272), (0.588, -0.5794, -0.328), (0.592, -0.5755, -0.3303), (0.5954, -0.5721, -0.334), (0.598, -0.5695, -0.3387), (0.5996, -0.5679, -0.3443), (0.6002, -0.5673, -0.3503), (0.5996, -0.5679, -0.3563), (0.598, -0.5695, -0.3619), (0.5954, -0.5721, -0.3667), (0.592, -0.5755, -0.3703), (0.588, -0.5794, -0.3726), (0.5838, -0.5837, -0.3734), (0.5796, -0.5879, -0.3726), (0.5756, -0.5918, -0.3703), (0.5722, -0.5952, -0.3667), (0.5696, -0.5978, -0.3619), (0.568, -0.5995, -0.3563), (0.5677, -0.6003, -0.3503), (0.5683, -0.5998, -0.3443), (0.5699, -0.5981, -0.3387), (0.5725, -0.5955, -0.334), (0.5759, -0.5921, -0.3303), (0.5799, -0.5882, -0.328), (0.5841, -0.584, -0.3272), (0.5883, -0.5797, -0.328), (0.5923, -0.5758, -0.3303), (0.5957, -0.5724, -0.334), (0.5983, -0.5698, -0.3387), (0.5999, -0.5682, -0.3443), (0.6004, -0.5676, -0.3503), (0.5999, -0.5682, -0.3563), (0.5983, -0.5698, -0.3619), (0.5957, -0.5724, -0.3667), (0.5923, -0.5758, -0.3703), (0.5883, -0.5797, -0.3726), (0.5841, -0.584, -0.3734), (0.5799, -0.5882, -0.3726), (0.5759, -0.5921, -0.3703), (0.5725, -0.5955, -0.3667), (0.5699, -0.5981, -0.3619), (0.5683, -0.5998, -0.3563)], [], [(0, 1, 3, 2), (2, 3, 5, 4), (4, 5, 7, 6), (6, 7, 9, 8), (8, 9, 11, 10), (10, 11, 13, 12), (12, 13, 15, 14), (14, 15, 17, 16), (16, 17, 19, 18), (18, 19, 21, 20), (20, 21, 23, 22), (22, 23, 25, 24), (24, 25, 27, 26), (26, 27, 29, 28), (28, 29, 31, 30), (30, 31, 33, 32), (32, 33, 35, 34), (34, 35, 37, 36), (36, 37, 39, 38), (38, 39, 41, 40), (40, 41, 43, 42), (42, 43, 45, 44), (37, 35, 113, 114), (46, 47, 1, 0), (44, 45, 47, 46), (28, 30, 63, 62), (60, 61, 85, 84), (4, 6, 51, 50), (42, 44, 70, 69), (18, 20, 58, 57), (32, 34, 65, 64), (8, 10, 53, 52), (46, 0, 48, 71), (22, 24, 60, 59), (36, 38, 67, 66), (12, 14, 55, 54), (26, 28, 62, 61), (2, 4, 50, 49), (40, 42, 69, 68), (16, 18, 57, 56), (30, 32, 64, 63), (6, 8, 52, 51), (44, 46, 71, 70), (0, 2, 49, 48), (20, 22, 59, 58), (34, 36, 66, 65), (10, 12, 54, 53), (24, 26, 61, 60), (38, 40, 68, 67), (14, 16, 56, 55), (72, 73, 121, 120), (55, 56, 80, 79), (50, 51, 75, 74), (71, 48, 72, 95), (66, 67, 91, 90), (61, 62, 86, 85), (56, 57, 81, 80), (51, 52, 76, 75), (67, 68, 92, 91), (62, 63, 87, 86), (57, 58, 82, 81), (52, 53, 77, 76), (68, 69, 93, 92), (63, 64, 88, 87), (58, 59, 83, 82), (53, 54, 78, 77), (48, 49, 73, 72), (69, 70, 94, 93), (64, 65, 89, 88), (59, 60, 84, 83), (54, 55, 79, 78), (49, 50, 74, 73), (70, 71, 95, 94), (65, 66, 90, 89), (97, 96, 119, 118, 117, 116, 115, 114, 113, 112, 111, 110, 109, 108, 107, 106, 105, 104, 103, 102, 101, 100, 99, 98), (13, 11, 101, 102), (27, 25, 108, 109), (41, 39, 115, 116), (17, 15, 103, 104), (31, 29, 110, 111), (7, 5, 98, 99), (45, 43, 117, 118), (21, 19, 105, 106), (35, 33, 112, 113), (11, 9, 100, 101), (1, 47, 119, 96), (25, 23, 107, 108), (39, 37, 114, 115), (15, 13, 102, 103), (29, 27, 109, 110), (5, 3, 97, 98), (43, 41, 116, 117), (19, 17, 104, 105), (33, 31, 111, 112), (9, 7, 99, 100), (47, 45, 118, 119), (3, 1, 96, 97), (23, 21, 106, 107), (122, 123, 147, 146), (93, 94, 142, 141), (88, 89, 137, 136), (83, 84, 132, 131), (78, 79, 127, 126), (73, 74, 122, 121), (94, 95, 143, 142), (89, 90, 138, 137), (84, 85, 133, 132), (79, 80, 128, 127), (74, 75, 123, 122), (95, 72, 120, 143), (90, 91, 139, 138), (85, 86, 134, 133), (80, 81, 129, 128), (75, 76, 124, 123), (91, 92, 140, 139), (86, 87, 135, 134), (81, 82, 130, 129), (76, 77, 125, 124), (92, 93, 141, 140), (87, 88, 136, 135), (82, 83, 131, 130), (77, 78, 126, 125), (165, 166, 190, 189), (143, 120, 144, 167), (138, 139, 163, 162), (133, 134, 158, 157), (128, 129, 153, 152), (123, 124, 148, 147), (139, 140, 164, 163), (134, 135, 159, 158), (129, 130, 154, 153), (124, 125, 149, 148), (140, 141, 165, 164), (135, 136, 160, 159), (130, 131, 155, 154), (125, 126, 150, 149), (120, 121, 145, 144), (141, 142, 166, 165), (136, 137, 161, 160), (131, 132, 156, 155), (126, 127, 151, 150), (121, 122, 146, 145), (142, 143, 167, 166), (137, 138, 162, 161), (132, 133, 157, 156), (127, 128, 152, 151), (177, 178, 202, 201), (160, 161, 185, 184), (155, 156, 180, 179), (150, 151, 175, 174), (145, 146, 170, 169), (166, 167, 191, 190), (161, 162, 186, 185), (156, 157, 181, 180), (151, 152, 176, 175), (146, 147, 171, 170), (167, 144, 168, 191), (162, 163, 187, 186), (157, 158, 182, 181), (152, 153, 177, 176), (147, 148, 172, 171), (163, 164, 188, 187), (158, 159, 183, 182), (153, 154, 178, 177), (148, 149, 173, 172), (164, 165, 189, 188), (159, 160, 184, 183), (154, 155, 179, 178), (149, 150, 174, 173), (144, 145, 169, 168), (215, 192, 216, 239), (172, 173, 197, 196), (188, 189, 213, 212), (183, 184, 208, 207), (178, 179, 203, 202), (173, 174, 198, 197), (168, 169, 193, 192), (189, 190, 214, 213), (184, 185, 209, 208), (179, 180, 204, 203), (174, 175, 199, 198), (169, 170, 194, 193), (190, 191, 215, 214), (185, 186, 210, 209), (180, 181, 205, 204), (175, 176, 200, 199), (170, 171, 195, 194), (191, 168, 192, 215), (186, 187, 211, 210), (181, 182, 206, 205), (176, 177, 201, 200), (171, 172, 196, 195), (187, 188, 212, 211), (182, 183, 207, 206), (227, 228, 252, 251), (210, 211, 235, 234), (205, 206, 230, 229), (200, 201, 225, 224), (195, 196, 220, 219), (211, 212, 236, 235), (206, 207, 231, 230), (201, 202, 226, 225), (196, 197, 221, 220), (212, 213, 237, 236), (207, 208, 232, 231), (202, 203, 227, 226), (197, 198, 222, 221), (192, 193, 217, 216), (213, 214, 238, 237), (208, 209, 233, 232), (203, 204, 228, 227), (198, 199, 223, 222), (193, 194, 218, 217), (214, 215, 239, 238), (209, 210, 234, 233), (204, 205, 229, 228), (199, 200, 224, 223), (194, 195, 219, 218), (260, 261, 285, 284), (222, 223, 247, 246), (217, 218, 242, 241), (238, 239, 263, 262), (233, 234, 258, 257), (228, 229, 253, 252), (223, 224, 248, 247), (218, 219, 243, 242), (239, 216, 240, 263), (234, 235, 259, 258), (229, 230, 254, 253), (224, 225, 249, 248), (219, 220, 244, 243), (235, 236, 260, 259), (230, 231, 255, 254), (225, 226, 250, 249), (220, 221, 245, 244), (236, 237, 261, 260), (231, 232, 256, 255), (226, 227, 251, 250), (221, 222, 246, 245), (216, 217, 241, 240), (237, 238, 262, 261), (232, 233, 257, 256), (282, 283, 307, 306), (255, 256, 280, 279), (250, 251, 275, 274), (245, 246, 270, 269), (240, 241, 265, 264), (261, 262, 286, 285), (256, 257, 281, 280), (251, 252, 276, 275), (246, 247, 271, 270), (241, 242, 266, 265), (262, 263, 287, 286), (257, 258, 282, 281), (252, 253, 277, 276), (247, 248, 272, 271), (242, 243, 267, 266), (263, 240, 264, 287), (258, 259, 283, 282), (253, 254, 278, 277), (248, 249, 273, 272), (243, 244, 268, 267), (259, 260, 284, 283), (254, 255, 279, 278), (249, 250, 274, 273), (244, 245, 269, 268), (289, 290, 314, 313), (277, 278, 302, 301), (272, 273, 297, 296), (267, 268, 292, 291), (283, 284, 308, 307), (278, 279, 303, 302), (273, 274, 298, 297), (268, 269, 293, 292), (284, 285, 309, 308), (279, 280, 304, 303), (274, 275, 299, 298), (269, 270, 294, 293), (264, 265, 289, 288), (285, 286, 310, 309), (280, 281, 305, 304), (275, 276, 300, 299), (270, 271, 295, 294), (265, 266, 290, 289), (286, 287, 311, 310), (281, 282, 306, 305), (276, 277, 301, 300), (271, 272, 296, 295), (266, 267, 291, 290), (287, 264, 288, 311), (332, 333, 357, 356), (310, 311, 335, 334), (305, 306, 330, 329), (300, 301, 325, 324), (295, 296, 320, 319), (290, 291, 315, 314), (311, 288, 312, 335), (306, 307, 331, 330), (301, 302, 326, 325), (296, 297, 321, 320), (291, 292, 316, 315), (307, 308, 332, 331), (302, 303, 327, 326), (297, 298, 322, 321), (292, 293, 317, 316), (308, 309, 333, 332), (303, 304, 328, 327), (298, 299, 323, 322), (293, 294, 318, 317), (288, 289, 313, 312), (309, 310, 334, 333), (304, 305, 329, 328), (299, 300, 324, 323), (294, 295, 319, 318), (344, 345, 369, 368), (327, 328, 352, 351), (322, 323, 347, 346), (317, 318, 342, 341), (312, 313, 337, 336), (333, 334, 358, 357), (328, 329, 353, 352), (323, 324, 348, 347), (318, 319, 343, 342), (313, 314, 338, 337), (334, 335, 359, 358), (329, 330, 354, 353), (324, 325, 349, 348), (319, 320, 344, 343), (314, 315, 339, 338), (335, 312, 336, 359), (330, 331, 355, 354), (325, 326, 350, 349), (320, 321, 345, 344), (315, 316, 340, 339), (331, 332, 356, 355), (326, 327, 351, 350), (321, 322, 346, 345), (316, 317, 341, 340), (382, 383, 407, 406), (339, 340, 364, 363), (355, 356, 380, 379), (350, 351, 375, 374), (345, 346, 370, 369), (340, 341, 365, 364), (356, 357, 381, 380), (351, 352, 376, 375), (346, 347, 371, 370), (341, 342, 366, 365), (336, 337, 361, 360), (357, 358, 382, 381), (352, 353, 377, 376), (347, 348, 372, 371), (342, 343, 367, 366), (337, 338, 362, 361), (358, 359, 383, 382), (353, 354, 378, 377), (348, 349, 373, 372), (343, 344, 368, 367), (338, 339, 363, 362), (359, 336, 360, 383), (354, 355, 379, 378), (349, 350, 374, 373), (390, 391, 415, 414), (377, 378, 402, 401), (372, 373, 397, 396), (367, 368, 392, 391), (362, 363, 387, 386), (383, 360, 384, 407), (378, 379, 403, 402), (373, 374, 398, 397), (368, 369, 393, 392), (363, 364, 388, 387), (379, 380, 404, 403), (374, 375, 399, 398), (369, 370, 394, 393), (364, 365, 389, 388), (380, 381, 405, 404), (375, 376, 400, 399), (370, 371, 395, 394), (365, 366, 390, 389), (360, 361, 385, 384), (381, 382, 406, 405), (376, 377, 401, 400), (371, 372, 396, 395), (366, 367, 391, 390), (361, 362, 386, 385), (481, 480, 452, 451), (385, 386, 410, 409), (406, 407, 431, 430), (401, 402, 426, 425), (396, 397, 421, 420), (391, 392, 416, 415), (386, 387, 411, 410), (407, 384, 408, 431), (402, 403, 427, 426), (397, 398, 422, 421), (392, 393, 417, 416), (387, 388, 412, 411), (403, 404, 428, 427), (398, 399, 423, 422), (393, 394, 418, 417), (388, 389, 413, 412), (404, 405, 429, 428), (399, 400, 424, 423), (394, 395, 419, 418), (389, 390, 414, 413), (384, 385, 409, 408), (405, 406, 430, 429), (400, 401, 425, 424), (395, 396, 420, 419), (449, 450, 474, 473), (483, 482, 447, 446), (485, 484, 442, 441), (487, 486, 437, 436), (480, 488, 453, 452), (482, 489, 448, 447), (484, 490, 443, 442), (486, 491, 438, 437), (493, 492, 433, 432), (488, 494, 454, 453), (489, 495, 449, 448), (490, 496, 444, 443), (491, 497, 439, 438), (492, 498, 434, 433), (494, 499, 455, 454), (495, 500, 450, 449), (496, 501, 445, 444), (497, 502, 440, 439), (498, 503, 435, 434), (499, 493, 432, 455), (500, 481, 451, 450), (501, 483, 446, 445), (502, 485, 441, 440), (503, 487, 436, 435), (475, 476, 524, 523), (444, 445, 469, 468), (439, 440, 464, 463), (434, 435, 459, 458), (455, 432, 456, 479), (450, 451, 475, 474), (445, 446, 470, 469), (440, 441, 465, 464), (435, 436, 460, 459), (451, 452, 476, 475), (446, 447, 471, 470), (441, 442, 466, 465), (436, 437, 461, 460), (452, 453, 477, 476), (447, 448, 472, 471), (442, 443, 467, 466), (437, 438, 462, 461), (432, 433, 457, 456), (453, 454, 478, 477), (448, 449, 473, 472), (443, 444, 468, 467), (438, 439, 463, 462), (433, 434, 458, 457), (454, 455, 479, 478), (427, 428, 480, 481), (422, 423, 482, 483), (417, 418, 484, 485), (412, 413, 486, 487), (428, 429, 488, 480), (423, 424, 489, 482), (418, 419, 490, 484), (413, 414, 491, 486), (408, 409, 492, 493), (429, 430, 494, 488), (424, 425, 495, 489), (419, 420, 496, 490), (414, 415, 497, 491), (409, 410, 498, 492), (430, 431, 499, 494), (425, 426, 500, 495), (420, 421, 501, 496), (415, 416, 502, 497), (410, 411, 503, 498), (431, 408, 493, 499), (426, 427, 481, 500), (421, 422, 483, 501), (416, 417, 485, 502), (411, 412, 487, 503), (504, 505, 506, 507, 508, 509, 510, 511, 512, 513, 514, 515, 516, 517, 518, 519, 520, 521, 522, 523, 524, 525, 526, 527), (470, 471, 519, 518), (465, 466, 514, 513), (460, 461, 509, 508), (476, 477, 525, 524), (471, 472, 520, 519), (466, 467, 515, 514), (461, 462, 510, 509), (456, 457, 505, 504), (477, 478, 526, 525), (472, 473, 521, 520), (467, 468, 516, 515), (462, 463, 511, 510), (457, 458, 506, 505), (478, 479, 527, 526), (473, 474, 522, 521), (468, 469, 517, 516), (463, 464, 512, 511), (458, 459, 507, 506), (479, 456, 504, 527), (474, 475, 523, 522), (469, 470, 518, 517), (464, 465, 513, 512), (459, 460, 508, 507), (539, 537, 603, 604), (556, 558, 590, 589), (530, 531, 533, 532), (541, 539, 604, 605), (554, 556, 589, 588), (532, 533, 535, 534), (543, 541, 605, 606), (558, 560, 591, 590), (534, 535, 537, 536), (545, 543, 606, 607), (560, 562, 592, 591), (536, 537, 539, 538), (547, 545, 607, 608), (562, 564, 593, 592), (538, 539, 541, 540), (549, 547, 608, 609), (564, 566, 594, 593), (540, 541, 543, 542), (551, 549, 609, 610), (566, 568, 595, 594), (542, 543, 545, 544), (553, 551, 610, 611), (568, 570, 596, 595), (544, 545, 547, 546), (555, 553, 611, 612), (570, 572, 597, 596), (546, 547, 549, 548), (557, 555, 612, 613), (572, 574, 598, 597), (548, 549, 551, 550), (559, 557, 613, 614), (574, 576, 599, 598), (550, 551, 553, 552), (533, 531, 600, 601), (576, 530, 529, 599), (552, 553, 555, 554), (561, 559, 614, 615), (532, 534, 578, 528), (554, 555, 557, 556), (563, 561, 615, 616), (534, 536, 579, 578), (556, 557, 559, 558), (565, 563, 616, 617), (536, 538, 580, 579), (558, 559, 561, 560), (567, 565, 617, 618), (538, 540, 581, 580), (560, 561, 563, 562), (569, 567, 618, 619), (540, 542, 582, 581), (562, 563, 565, 564), (571, 569, 619, 620), (542, 544, 583, 582), (564, 565, 567, 566), (573, 571, 620, 621), (544, 546, 584, 583), (566, 567, 569, 568), (575, 573, 621, 622), (546, 548, 585, 584), (568, 569, 571, 570), (601, 600, 624, 625), (548, 550, 586, 585), (570, 571, 573, 572), (552, 554, 588, 587), (529, 528, 578, 579, 580, 581, 582, 583, 584, 585, 586, 587, 588, 589, 590, 591, 592, 593, 594, 595, 596, 597, 598, 599), (572, 573, 575, 574), (577, 575, 622, 623), (576, 577, 531, 530), (574, 575, 577, 576), (531, 577, 623, 600), (530, 532, 528, 529), (550, 552, 587, 586), (537, 535, 602, 603), (535, 533, 601, 602), (644, 643, 667, 668), (622, 621, 645, 646), (617, 616, 640, 641), (612, 611, 635, 636), (607, 606, 630, 631), (602, 601, 625, 626), (623, 622, 646, 647), (618, 617, 641, 642), (613, 612, 636, 637), (608, 607, 631, 632), (603, 602, 626, 627), (600, 623, 647, 624), (619, 618, 642, 643), (614, 613, 637, 638), (609, 608, 632, 633), (604, 603, 627, 628), (620, 619, 643, 644), (615, 614, 638, 639), (610, 609, 633, 634), (605, 604, 628, 629), (621, 620, 644, 645), (616, 615, 639, 640), (611, 610, 634, 635), (606, 605, 629, 630), (656, 655, 679, 680), (639, 638, 662, 663), (634, 633, 657, 658), (629, 628, 652, 653), (645, 644, 668, 669), (640, 639, 663, 664), (635, 634, 658, 659), (630, 629, 653, 654), (625, 624, 648, 649), (646, 645, 669, 670), (641, 640, 664, 665), (636, 635, 659, 660), (631, 630, 654, 655), (626, 625, 649, 650), (647, 646, 670, 671), (642, 641, 665, 666), (637, 636, 660, 661), (632, 631, 655, 656), (627, 626, 650, 651), (624, 647, 671, 648), (643, 642, 666, 667), (638, 637, 661, 662), (633, 632, 656, 657), (628, 627, 651, 652), (694, 693, 717, 718), (651, 650, 674, 675), (648, 671, 695, 672), (667, 666, 690, 691), (662, 661, 685, 686), (657, 656, 680, 681), (652, 651, 675, 676), (668, 667, 691, 692), (663, 662, 686, 687), (658, 657, 681, 682), (653, 652, 676, 677), (669, 668, 692, 693), (664, 663, 687, 688), (659, 658, 682, 683), (654, 653, 677, 678), (649, 648, 672, 673), (670, 669, 693, 694), (665, 664, 688, 689), (660, 659, 683, 684), (655, 654, 678, 679), (650, 649, 673, 674), (671, 670, 694, 695), (666, 665, 689, 690), (661, 660, 684, 685), (706, 705, 729, 730), (689, 688, 712, 713), (684, 683, 707, 708), (679, 678, 702, 703), (674, 673, 697, 698), (695, 694, 718, 719), (690, 689, 713, 714), (685, 684, 708, 709), (680, 679, 703, 704), (675, 674, 698, 699), (672, 695, 719, 696), (691, 690, 714, 715), (686, 685, 709, 710), (681, 680, 704, 705), (676, 675, 699, 700), (692, 691, 715, 716), (687, 686, 710, 711), (682, 681, 705, 706), (677, 676, 700, 701), (693, 692, 716, 717), (688, 687, 711, 712), (683, 682, 706, 707), (678, 677, 701, 702), (673, 672, 696, 697), (720, 743, 767, 744), (701, 700, 724, 725), (717, 716, 740, 741), (712, 711, 735, 736), (707, 706, 730, 731), (702, 701, 725, 726), (697, 696, 720, 721), (718, 717, 741, 742), (713, 712, 736, 737), (708, 707, 731, 732), (703, 702, 726, 727), (698, 697, 721, 722), (719, 718, 742, 743), (714, 713, 737, 738), (709, 708, 732, 733), (704, 703, 727, 728), (699, 698, 722, 723), (696, 719, 743, 720), (715, 714, 738, 739), (710, 709, 733, 734), (705, 704, 728, 729), (700, 699, 723, 724), (716, 715, 739, 740), (711, 710, 734, 735), (761, 760, 784, 785), (739, 738, 762, 763), (734, 733, 757, 758), (729, 728, 752, 753), (724, 723, 747, 748), (740, 739, 763, 764), (735, 734, 758, 759), (730, 729, 753, 754), (725, 724, 748, 749), (741, 740, 764, 765), (736, 735, 759, 760), (731, 730, 754, 755), (726, 725, 749, 750), (721, 720, 744, 745), (742, 741, 765, 766), (737, 736, 760, 761), (732, 731, 755, 756), (727, 726, 750, 751), (722, 721, 745, 746), (743, 742, 766, 767), (738, 737, 761, 762), (733, 732, 756, 757), (728, 727, 751, 752), (723, 722, 746, 747), (789, 788, 812, 813), (756, 755, 779, 780), (751, 750, 774, 775), (746, 745, 769, 770), (767, 766, 790, 791), (762, 761, 785, 786), (757, 756, 780, 781), (752, 751, 775, 776), (747, 746, 770, 771), (744, 767, 791, 768), (763, 762, 786, 787), (758, 757, 781, 782), (753, 752, 776, 777), (748, 747, 771, 772), (764, 763, 787, 788), (759, 758, 782, 783), (754, 753, 777, 778), (749, 748, 772, 773), (765, 764, 788, 789), (760, 759, 783, 784), (755, 754, 778, 779), (750, 749, 773, 774), (745, 744, 768, 769), (766, 765, 789, 790), (811, 810, 834, 835), (784, 783, 807, 808), (779, 778, 802, 803), (774, 773, 797, 798), (769, 768, 792, 793), (790, 789, 813, 814), (785, 784, 808, 809), (780, 779, 803, 804), (775, 774, 798, 799), (770, 769, 793, 794), (791, 790, 814, 815), (786, 785, 809, 810), (781, 780, 804, 805), (776, 775, 799, 800), (771, 770, 794, 795), (768, 791, 815, 792), (787, 786, 810, 811), (782, 781, 805, 806), (777, 776, 800, 801), (772, 771, 795, 796), (788, 787, 811, 812), (783, 782, 806, 807), (778, 777, 801, 802), (773, 772, 796, 797), (823, 822, 846, 847), (806, 805, 829, 830), (801, 800, 824, 825), (796, 795, 819, 820), (812, 811, 835, 836), (807, 806, 830, 831), (802, 801, 825, 826), (797, 796, 820, 821), (813, 812, 836, 837), (808, 807, 831, 832), (803, 802, 826, 827), (798, 797, 821, 822), (793, 792, 816, 817), (814, 813, 837, 838), (809, 808, 832, 833), (804, 803, 827, 828), (799, 798, 822, 823), (794, 793, 817, 818), (815, 814, 838, 839), (810, 809, 833, 834), (805, 804, 828, 829), (800, 799, 823, 824), (795, 794, 818, 819), (792, 815, 839, 816), (861, 860, 884, 885), (818, 817, 841, 842), (839, 838, 862, 863), (834, 833, 857, 858), (829, 828, 852, 853), (824, 823, 847, 848), (819, 818, 842, 843), (816, 839, 863, 840), (835, 834, 858, 859), (830, 829, 853, 854), (825, 824, 848, 849), (820, 819, 843, 844), (836, 835, 859, 860), (831, 830, 854, 855), (826, 825, 849, 850), (821, 820, 844, 845), (837, 836, 860, 861), (832, 831, 855, 856), (827, 826, 850, 851), (822, 821, 845, 846), (817, 816, 840, 841), (838, 837, 861, 862), (833, 832, 856, 857), (828, 827, 851, 852), (873, 872, 896, 897), (856, 855, 879, 880), (851, 850, 874, 875), (846, 845, 869, 870), (841, 840, 864, 865), (862, 861, 885, 886), (857, 856, 880, 881), (852, 851, 875, 876), (847, 846, 870, 871), (842, 841, 865, 866), (863, 862, 886, 887), (858, 857, 881, 882), (853, 852, 876, 877), (848, 847, 871, 872), (843, 842, 866, 867), (840, 863, 887, 864), (859, 858, 882, 883), (854, 853, 877, 878), (849, 848, 872, 873), (844, 843, 867, 868), (860, 859, 883, 884), (855, 854, 878, 879), (850, 849, 873, 874), (845, 844, 868, 869), (911, 910, 934, 935), (868, 867, 891, 892), (884, 883, 907, 908), (879, 878, 902, 903), (874, 873, 897, 898), (869, 868, 892, 893), (885, 884, 908, 909), (880, 879, 903, 904), (875, 874, 898, 899), (870, 869, 893, 894), (865, 864, 888, 889), (886, 885, 909, 910), (881, 880, 904, 905), (876, 875, 899, 900), (871, 870, 894, 895), (866, 865, 889, 890), (887, 886, 910, 911), (882, 881, 905, 906), (877, 876, 900, 901), (872, 871, 895, 896), (867, 866, 890, 891), (864, 887, 911, 888), (883, 882, 906, 907), (878, 877, 901, 902), (928, 927, 951, 952), (906, 905, 929, 930), (901, 900, 924, 925), (896, 895, 919, 920), (891, 890, 914, 915), (888, 911, 935, 912), (907, 906, 930, 931), (902, 901, 925, 926), (897, 896, 920, 921), (892, 891, 915, 916), (908, 907, 931, 932), (903, 902, 926, 927), (898, 897, 921, 922), (893, 892, 916, 917), (909, 908, 932, 933), (904, 903, 927, 928), (899, 898, 922, 923), (894, 893, 917, 918), (889, 888, 912, 913), (910, 909, 933, 934), (905, 904, 928, 929), (900, 899, 923, 924), (895, 894, 918, 919), (890, 889, 913, 914), (937, 936, 959, 958, 957, 956, 955, 954, 953, 952, 951, 950, 949, 948, 947, 946, 945, 944, 943, 942, 941, 940, 939, 938), (923, 922, 946, 947), (918, 917, 941, 942), (913, 912, 936, 937), (934, 933, 957, 958), (929, 928, 952, 953), (924, 923, 947, 948), (919, 918, 942, 943), (914, 913, 937, 938), (935, 934, 958, 959), (930, 929, 953, 954), (925, 924, 948, 949), (920, 919, 943, 944), (915, 914, 938, 939), (912, 935, 959, 936), (931, 930, 954, 955), (926, 925, 949, 950), (921, 920, 944, 945), (916, 915, 939, 940), (932, 931, 955, 956), (927, 926, 950, 951), (922, 921, 945, 946), (917, 916, 940, 941), (933, 932, 956, 957)])
me_cylinder_010.polygons.foreach_set('use_smooth', [1, 1, 1, 1, 1, 1, 1, 1, 1, 1, 1, 1, 1, 1, 1, 1, 1, 1, 1, 1, 1, 1, 1, 1, 1, 1, 1, 1, 1, 1, 1, 1, 1, 1, 1, 1, 1, 1, 1, 1, 1, 1, 1, 1, 1, 1, 1, 1, 1, 1, 1, 1, 1, 1, 1, 1, 1, 1, 1, 1, 1, 1, 1, 1, 1, 1, 1, 1, 1, 1, 1, 1, 1, 1, 1, 1, 1, 1, 1, 1, 1, 1, 1, 1, 1, 1, 1, 1, 1, 1, 1, 1, 1, 1, 1, 1, 1, 1, 1, 1, 1, 1, 1, 1, 1, 1, 1, 1, 1, 1, 1, 1, 1, 1, 1, 1, 1, 1, 1, 1, 1, 1, 1, 1, 1, 1, 1, 1, 1, 1, 1, 1, 1, 1, 1, 1, 1, 1, 1, 1, 1, 1, 1, 1, 1, 1, 1, 1, 1, 1, 1, 1, 1, 1, 1, 1, 1, 1, 1, 1, 1, 1, 1, 1, 1, 1, 1, 1, 1, 1, 1, 1, 1, 1, 1, 1, 1, 1, 1, 1, 1, 1, 1, 1, 1, 1, 1, 1, 1, 1, 1, 1, 1, 1, 1, 1, 1, 1, 1, 1, 1, 1, 1, 1, 1, 1, 1, 1, 1, 1, 1, 1, 1, 1, 1, 1, 1, 1, 1, 1, 1, 1, 1, 1, 1, 1, 1, 1, 1, 1, 1, 1, 1, 1, 1, 1, 1, 1, 1, 1, 1, 1, 1, 1, 1, 1, 1, 1, 1, 1, 1, 1, 1, 1, 1, 1, 1, 1, 1, 1, 1, 1, 1, 1, 1, 1, 1, 1, 1, 1, 1, 1, 1, 1, 1, 1, 1, 1, 1, 1, 1, 1, 1, 1, 1, 1, 1, 1, 1, 1, 1, 1, 1, 1, 1, 1, 1, 1, 1, 1, 1, 1, 1, 1, 1, 1, 1, 1, 1, 1, 1, 1, 1, 1, 1, 1, 1, 1, 1, 1, 1, 1, 1, 1, 1, 1, 1, 1, 1, 1, 1, 1, 1, 1, 1, 1, 1, 1, 1, 1, 1, 1, 1, 1, 1, 1, 1, 1, 1, 1, 1, 1, 1, 1, 1, 1, 1, 1, 1, 1, 1, 1, 1, 1, 1, 1, 1, 1, 1, 1, 1, 1, 1, 1, 1, 1, 1, 1, 1, 1, 1, 1, 1, 1, 1, 1, 1, 1, 1, 1, 1, 1, 1, 1, 1, 1, 1, 1, 1, 1, 1, 1, 1, 1, 1, 1, 1, 1, 1, 1, 1, 1, 1, 1, 1, 1, 1, 1, 1, 1, 1, 1, 1, 1, 1, 1, 1, 1, 1, 1, 1, 1, 1, 1, 1, 1, 1, 1, 1, 1, 1, 1, 1, 1, 1, 1, 1, 1, 1, 1, 1, 1, 1, 1, 1, 1, 1, 1, 1, 1, 1, 1, 1, 1, 1, 1, 1, 1, 1, 1, 1, 1, 1, 1, 1, 1, 1, 1, 1, 1, 1, 1, 1, 1, 1, 1, 1, 1, 1, 1, 1, 1, 1, 1, 1, 1, 1, 1, 1, 1, 1, 1, 1, 1, 1, 1, 0, 0, 0, 0, 0, 0, 0, 0, 0, 0, 0, 0, 0, 0, 0, 0, 0, 0, 0, 0, 0, 0, 0, 0, 0, 0, 0, 0, 0, 0, 0, 0, 0, 0, 0, 0, 0, 0, 0, 0, 0, 0, 0, 0, 0, 0, 0, 0, 0, 0, 0, 0, 0, 0, 0, 0, 0, 0, 0, 0, 0, 0, 0, 0, 0, 0, 0, 0, 0, 0, 0, 0, 0, 0, 0, 0, 0, 0, 0, 0, 0, 0, 0, 0, 0, 0, 0, 0, 0, 0, 0, 0, 0, 0, 0, 0, 0, 0, 0, 0, 0, 0, 0, 0, 0, 0, 0, 0, 0, 0, 0, 0, 0, 0, 0, 0, 0, 0, 0, 0, 0, 0, 0, 0, 0, 0, 0, 0, 0, 0, 0, 0, 0, 0, 0, 0, 0, 0, 0, 0, 0, 0, 0, 0, 0, 0, 0, 0, 0, 0, 0, 0, 0, 0, 0, 0, 0, 0, 0, 0, 0, 0, 0, 0, 0, 0, 0, 0, 0, 0, 0, 0, 0, 0, 0, 0, 0, 0, 0, 0, 0, 0, 0, 0, 0, 0, 0, 0, 0, 0, 0, 0, 0, 0, 0, 0, 0, 0, 0, 0, 0, 0, 0, 0, 0, 0, 0, 0, 0, 0, 0, 0, 0, 0, 0, 0, 0, 0, 0, 0, 0, 0, 0, 0, 0, 0, 0, 0, 0, 0, 0, 0, 0, 0, 0, 0, 0, 0, 0, 0, 0, 0, 0, 0, 0, 0, 0, 0, 0, 0, 0, 0, 0, 0, 0, 0, 0, 0, 0, 0, 0, 0, 0, 0, 0, 0, 0, 0, 0, 0, 0, 0, 0, 0, 0, 0, 0, 0, 0, 0, 0, 0, 0, 0, 0, 0, 0, 0, 0, 0, 0, 0, 0, 0, 0, 0, 0, 0, 0, 0, 0, 0, 0, 0, 0, 0, 0, 0, 0, 0, 0, 0, 0, 0, 0, 0, 0, 0, 0, 0, 0, 0, 0, 0, 0, 0, 0, 0, 0, 0, 0, 0, 0, 0, 0, 0, 0, 0, 0, 0, 0, 0, 0, 0, 0, 0, 0, 0, 0, 0, 0, 0, 0, 0, 0, 0, 0, 0, 0, 0, 0, 0, 0, 0, 0, 0, 0, 0, 0, 0, 0, 0, 0, 0, 0, 0, 0, 0, 0, 0, 0, 0, 0, 0, 0, 0, 0, 0, 0, 0, 0, 0, 0, 0, 0, 0, 0, 0, 0, 0, 0, 0, 0, 0, 0, 0, 0, 0, 0, 0])
me_cylinder_010.materials.append(mat_shower_handle)
me_cylinder_010.use_remesh_preserve_volume = False
me_cylinder_010.use_remesh_preserve_attributes = False
me_cylinder_010.use_mirror_vertex_groups = False
me_cylinder_010.update()
me_cylinder_009 = bpy.data.meshes.new('Cylinder.009')
me_cylinder_009.from_pydata([(-1.283e-06, 1.0, -17.99), (-8.707e-08, 1.0, -0.1533), (0.2588, 0.9659, -17.99), (0.2588, 0.9659, -0.1533), (0.5, 0.866, -17.99), (0.5, 0.866, -0.1533), (0.7071, 0.7071, -17.99), (0.7071, 0.7071, -0.1533), (0.866, 0.5, -17.99), (0.866, 0.5, -0.1533), (0.9659, 0.2588, -17.99), (0.9659, 0.2588, -0.1533), (1.0, 7.55e-08, -17.99), (1.0, 7.55e-08, -0.1533), (0.9659, -0.2588, -17.99), (0.9659, -0.2588, -0.1533), (0.866, -0.5, -17.99), (0.866, -0.5, -0.1533), (0.7071, -0.7071, -17.99), (0.7071, -0.7071, -0.1533), (0.5, -0.866, -17.99), (0.5, -0.866, -0.1533), (0.2588, -0.9659, -17.99), (0.2588, -0.9659, -0.1533), (-8.933e-07, -1.0, -17.99), (3.023e-07, -1.0, -0.1533), (-0.2588, -0.9659, -17.99), (-0.2588, -0.9659, -0.1533), (-0.5, -0.866, -17.99), (-0.5, -0.866, -0.1533), (-0.7071, -0.7071, -17.99), (-0.7071, -0.7071, -0.1533), (-0.866, -0.5, -17.99), (-0.866, -0.5, -0.1533), (-0.9659, -0.2588, -17.99), (-0.9659, -0.2588, -0.1533), (-1.0, -4.649e-07, -17.99), (-1.0, -4.649e-07, -0.1533), (-0.9659, 0.2588, -17.99), (-0.9659, 0.2588, -0.1533), (-0.866, 0.5, -17.99), (-0.866, 0.5, -0.1533), (-0.7071, 0.7071, -17.99), (-0.7071, 0.7071, -0.1533), (-0.5, 0.866, -17.99), (-0.5, 0.866, -0.1533), (-0.2588, 0.9659, -17.99), (-0.2588, 0.9659, -0.1533), (-9.096e-08, 1.0, -0.01812), (0.2588, 0.9659, -0.01812), (0.5, 0.866, -0.01812), (0.7071, 0.7071, -0.01812), (0.866, 0.5, -0.01812), (0.9659, 0.2588, -0.01812), (1.0, 7.55e-08, -0.01812), (0.9659, -0.2588, -0.01812), (0.866, -0.5, -0.01812), (0.7071, -0.7071, -0.01812), (0.5, -0.866, -0.01812), (0.2588, -0.9659, -0.01812), (2.985e-07, -1.0, -0.01812), (-0.2588, -0.9659, -0.01812), (-0.5, -0.866, -0.01812), (-0.7071, -0.7071, -0.01812), (-0.866, -0.5, -0.01812), (-0.9659, -0.2588, -0.01812), (-1.0, -4.649e-07, -0.01812), (-0.9659, 0.2588, -0.01812), (-0.866, 0.5, -0.01812), (-0.7071, 0.7071, -0.01812), (-0.5, 0.866, -0.01812), (-0.2588, 0.9659, -0.01812), (-0.05717, 1.0, -18.7), (0.2001, 0.9659, -18.72), (0.4399, 0.866, -18.75), (0.6458, 0.7071, -18.77), (0.8038, 0.5, -18.79), (0.9031, 0.2588, -18.8), (0.937, 6.703e-08, -18.8), (0.9031, -0.2588, -18.8), (0.8038, -0.5, -18.79), (0.6458, -0.7071, -18.77), (0.4399, -0.866, -18.75), (0.2001, -0.9659, -18.72), (-0.05717, -1.0, -18.7), (-0.3145, -0.9659, -18.67), (-0.5542, -0.866, -18.64), (-0.7601, -0.7071, -18.62), (-0.9181, -0.5, -18.6), (-1.017, -0.2588, -18.59), (-1.051, -4.718e-07, -18.59), (-1.017, 0.2588, -18.59), (-0.9181, 0.5, -18.6), (-0.7601, 0.7071, -18.62), (-0.5542, 0.866, -18.64), (-0.3145, 0.9659, -18.67), (-0.2883, 1.0, -19.32), (-0.03912, 0.9659, -19.39), (0.193, 0.866, -19.46), (0.3924, 0.7071, -19.52), (0.5454, 0.5, -19.56), (0.6415, 0.2588, -19.59), (0.6743, 4.337e-08, -19.59), (0.6415, -0.2588, -19.59), (0.5454, -0.5, -19.56), (0.3924, -0.7071, -19.52), (0.193, -0.866, -19.46), (-0.03912, -0.9659, -19.39), (-0.2883, -1.0, -19.32), (-0.5374, -0.9659, -19.25), (-0.7696, -0.866, -19.19), (-0.9689, -0.7071, -19.13), (-1.122, -0.5, -19.09), (-1.218, -0.2588, -19.06), (-1.251, -4.87e-07, -19.05), (-1.218, 0.2588, -19.06), (-1.122, 0.5, -19.09), (-0.9689, 0.7071, -19.13), (-0.7696, 0.866, -19.19), (-0.5374, 0.9659, -19.25), (-0.7627, 1.0, -20.06), (-0.5411, 0.9659, -20.2), (-0.3346, 0.866, -20.32), (-0.1574, 0.7071, -20.43), (-0.02131, 0.5, -20.51), (0.06421, 0.2588, -20.56), (0.09338, 9.44e-10, -20.58), (0.06421, -0.2588, -20.56), (-0.02131, -0.5, -20.51), (-0.1574, -0.7071, -20.43), (-0.3346, -0.866, -20.32), (-0.5411, -0.9659, -20.2), (-0.7627, -1.0, -20.06), (-0.9842, -0.9659, -19.93), (-1.191, -0.866, -19.81), (-1.368, -0.7071, -19.7), (-1.504, -0.5, -19.62), (-1.59, -0.2588, -19.56), (-1.619, -5.008e-07, -19.55), (-1.59, 0.2588, -19.56), (-1.504, 0.5, -19.62), (-1.368, 0.7071, -19.7), (-1.191, 0.866, -19.81), (-0.9842, 0.9659, -19.93), (-1.349, 1.0, -20.73), (-1.157, 0.9659, -20.9), (-0.9775, 0.866, -21.07), (-0.8237, 0.7071, -21.2), (-0.7056, 0.5, -21.31), (-0.6314, 0.2588, -21.38), (-0.606, -2.328e-08, -21.4), (-0.6314, -0.2588, -21.38), (-0.7056, -0.5, -21.31), (-0.8237, -0.7071, -21.2), (-0.9775, -0.866, -21.07), (-1.157, -0.9659, -20.9), (-1.349, -1.0, -20.73), (-1.541, -0.9659, -20.56), (-1.721, -0.866, -20.4), (-1.874, -0.7071, -20.26), (-1.992, -0.5, -20.15), (-2.067, -0.2588, -20.08), (-2.092, -4.946e-07, -20.06), (-2.067, 0.2588, -20.08), (-1.992, 0.5, -20.15), (-1.874, 0.7071, -20.26), (-1.721, 0.866, -20.4), (-1.541, 0.9659, -20.56), (-2.544, 1.0, -22.06), (-2.351, 0.9659, -22.23), (-2.172, 0.866, -22.39), (-2.018, 0.7071, -22.53), (-1.9, 0.5, -22.64), (-1.826, 0.2588, -22.7), (-1.801, -2.056e-08, -22.73), (-1.826, -0.2588, -22.7), (-1.9, -0.5, -22.64), (-2.018, -0.7071, -22.53), (-2.172, -0.866, -22.39), (-2.351, -0.9659, -22.23), (-2.544, -1.0, -22.06), (-2.736, -0.9659, -21.88), (-2.915, -0.866, -21.72), (-3.069, -0.7071, -21.58), (-3.187, -0.5, -21.48), (-3.261, -0.2588, -21.41), (-3.287, -4.919e-07, -21.39), (-3.261, 0.2588, -21.41), (-3.187, 0.5, -21.48), (-3.069, 0.7071, -21.58), (-2.915, 0.866, -21.72), (-2.736, 0.9659, -21.88), (-4.601, 1.0, -24.34), (-4.384, 0.9659, -24.48), (-4.182, 0.866, -24.61), (-4.008, 0.7071, -24.73), (-3.875, 0.5, -24.81), (-3.791, 0.2588, -24.87), (-3.762, -2.48e-08, -24.88), (-3.791, -0.2588, -24.87), (-3.875, -0.5, -24.81), (-4.008, -0.7071, -24.73), (-4.182, -0.866, -24.61), (-4.384, -0.9659, -24.48), (-4.601, -1.0, -24.34), (-4.818, -0.9659, -24.2), (-5.02, -0.866, -24.07), (-5.194, -0.7071, -23.96), (-5.327, -0.5, -23.87), (-5.411, -0.2588, -23.81), (-5.44, -5.219e-07, -23.8), (-5.411, 0.2588, -23.81), (-5.327, 0.5, -23.87), (-5.194, 0.7071, -23.96), (-5.02, 0.866, -24.07), (-4.818, 0.9659, -24.2), (-5.014, 1.0, -25.07), (-4.785, 0.9659, -25.19), (-4.572, 0.866, -25.3), (-4.388, 0.7071, -25.39), (-4.248, 0.5, -25.47), (-4.159, 0.2588, -25.51), (-4.129, -1.679e-08, -25.53), (-4.159, -0.2588, -25.51), (-4.248, -0.5, -25.47), (-4.388, -0.7071, -25.39), (-4.572, -0.866, -25.3), (-4.785, -0.9659, -25.19), (-5.014, -1.0, -25.07), (-5.244, -0.9659, -24.95), (-5.457, -0.866, -24.83), (-5.641, -0.7071, -24.74), (-5.781, -0.5, -24.66), (-5.87, -0.2588, -24.62), (-5.9, -5.264e-07, -24.6), (-5.87, 0.2588, -24.62), (-5.781, 0.5, -24.66), (-5.641, 0.7071, -24.74), (-5.457, 0.866, -24.83), (-5.244, 0.9659, -24.95), (-5.365, 1.0, -25.77), (-5.121, 0.9659, -25.86), (-4.893, 0.866, -25.94), (-4.698, 0.7071, -26.01), (-4.548, 0.5, -26.06), (-4.454, 0.2588, -26.09), (-4.421, -7.816e-10, -26.11), (-4.454, -0.2588, -26.09), (-4.548, -0.5, -26.06), (-4.698, -0.7071, -26.01), (-4.893, -0.866, -25.94), (-5.121, -0.9659, -25.86), (-5.365, -1.0, -25.77), (-5.609, -0.9659, -25.69), (-5.837, -0.866, -25.61), (-6.032, -0.7071, -25.54), (-6.182, -0.5, -25.49), (-6.276, -0.2588, -25.45), (-6.309, -5.26e-07, -25.44), (-6.276, 0.2588, -25.45), (-6.182, 0.5, -25.49), (-6.032, 0.7071, -25.54), (-5.837, 0.866, -25.61), (-5.609, 0.9659, -25.69), (-5.593, 1.0, -26.54), (-5.338, 0.9659, -26.59), (-5.101, 0.866, -26.63), (-4.897, 0.7071, -26.67), (-4.741, 0.5, -26.7), (-4.642, 0.2588, -26.71), (-4.609, 1.343e-08, -26.72), (-4.642, -0.2588, -26.71), (-4.741, -0.5, -26.7), (-4.897, -0.7071, -26.67), (-5.101, -0.866, -26.63), (-5.338, -0.9659, -26.59), (-5.593, -1.0, -26.54), (-5.848, -0.9659, -26.5), (-6.085, -0.866, -26.45), (-6.289, -0.7071, -26.42), (-6.445, -0.5, -26.39), (-6.544, -0.2588, -26.37), (-6.577, -5.227e-07, -26.36), (-6.544, 0.2588, -26.37), (-6.445, 0.5, -26.39), (-6.289, 0.7071, -26.42), (-6.085, 0.866, -26.45), (-5.848, 0.9659, -26.5), (-5.711, 1.0, -27.26), (-5.452, 0.9659, -27.26), (-5.211, 0.866, -27.26), (-5.004, 0.7071, -27.26), (-4.845, 0.5, -27.26), (-4.745, 0.2588, -27.26), (-4.711, 2.745e-08, -27.26), (-4.745, -0.2588, -27.26), (-4.845, -0.5, -27.26), (-5.004, -0.7071, -27.26), (-5.211, -0.866, -27.26), (-5.452, -0.9659, -27.26), (-5.711, -1.0, -27.26), (-5.97, -0.9659, -27.26), (-6.211, -0.866, -27.26), (-6.418, -0.7071, -27.26), (-6.577, -0.5, -27.26), (-6.677, -0.2588, -27.27), (-6.711, -5.13e-07, -27.27), (-6.677, 0.2588, -27.27), (-6.577, 0.5, -27.26), (-6.418, 0.7071, -27.26), (-6.211, 0.866, -27.26), (-5.97, 0.9659, -27.26), (-5.71, 1.0, -28.16), (-5.451, 0.9659, -28.16), (-5.21, 0.866, -28.16), (-5.003, 0.7071, -28.16), (-4.844, 0.5, -28.16), (-4.744, 0.2588, -28.16), (-4.71, 2.744e-08, -28.16), (-4.744, -0.2588, -28.16), (-4.844, -0.5, -28.16), (-5.003, -0.7071, -28.16), (-5.21, -0.866, -28.16), (-5.451, -0.9659, -28.16), (-5.71, -1.0, -28.16), (-5.969, -0.9659, -28.16), (-6.21, -0.866, -28.16), (-6.417, -0.7071, -28.16), (-6.576, -0.5, -28.16), (-6.676, -0.2588, -28.16), (-6.71, -5.13e-07, -28.16), (-6.676, 0.2588, -28.16), (-6.576, 0.5, -28.16), (-6.417, 0.7071, -28.16), (-6.21, 0.866, -28.16), (-5.969, 0.9659, -28.16), (-5.708, 1.0, -29.19), (-5.454, 0.9659, -29.15), (-5.216, 0.866, -29.1), (-5.013, 0.7071, -29.06), (-4.856, 0.5, -29.04), (-4.758, 0.2588, -29.02), (-4.725, 2.527e-08, -29.01), (-4.758, -0.2588, -29.02), (-4.856, -0.5, -29.04), (-5.013, -0.7071, -29.06), (-5.216, -0.866, -29.1), (-5.454, -0.9659, -29.15), (-5.708, -1.0, -29.19), (-5.963, -0.9659, -29.24), (-6.2, -0.866, -29.28), (-6.404, -0.7071, -29.32), (-6.56, -0.5, -29.35), (-6.658, -0.2588, -29.37), (-6.692, -5.107e-07, -29.37), (-6.658, 0.2588, -29.37), (-6.56, 0.5, -29.35), (-6.404, 0.7071, -29.32), (-6.2, 0.866, -29.28), (-5.963, 0.9659, -29.24), (-5.349, 1.0, -30.3), (-5.128, 0.9659, -30.17), (-4.922, 0.866, -30.04), (-4.745, 0.7071, -29.93), (-4.609, 0.5, -29.85), (-4.524, 0.2588, -29.8), (-4.495, 2.778e-08, -29.78), (-4.524, -0.2588, -29.8), (-4.609, -0.5, -29.85), (-4.745, -0.7071, -29.93), (-4.922, -0.866, -30.04), (-5.128, -0.9659, -30.17), (-5.349, -1.0, -30.3), (-5.569, -0.9659, -30.44), (-5.775, -0.866, -30.56), (-5.952, -0.7071, -30.67), (-6.088, -0.5, -30.75), (-6.173, -0.2588, -30.8), (-6.202, -4.733e-07, -30.82), (-6.173, 0.2588, -30.8), (-6.088, 0.5, -30.75), (-5.952, 0.7071, -30.67), (-5.775, 0.866, -30.56), (-5.569, 0.9659, -30.44), (-4.592, 1.0, -31.31), (-4.412, 0.9659, -31.13), (-4.244, 0.866, -30.95), (-4.1, 0.7071, -30.8), (-3.99, 0.5, -30.69), (-3.92, 0.2588, -30.62), (-3.896, -8.528e-09, -30.59), (-3.92, -0.2588, -30.62), (-3.99, -0.5, -30.69), (-4.1, -0.7071, -30.8), (-4.244, -0.866, -30.95), (-4.412, -0.9659, -31.13), (-4.592, -1.0, -31.31), (-4.771, -0.9659, -31.5), (-4.939, -0.866, -31.67), (-5.083, -0.7071, -31.82), (-5.193, -0.5, -31.94), (-5.263, -0.2588, -32.01), (-5.287, -4.67e-07, -32.03), (-5.263, 0.2588, -32.01), (-5.193, 0.5, -31.94), (-5.083, 0.7071, -31.82), (-4.939, 0.866, -31.67), (-4.771, 0.9659, -31.5), (-3.566, 1.0, -32.19), (-3.452, 0.9659, -31.96), (-3.345, 0.866, -31.74), (-3.253, 0.7071, -31.56), (-3.183, 0.5, -31.41), (-3.139, 0.2588, -31.32), (-3.124, -5.092e-08, -31.29), (-3.139, -0.2588, -31.32), (-3.183, -0.5, -31.41), (-3.253, -0.7071, -31.56), (-3.345, -0.866, -31.74), (-3.452, -0.9659, -31.96), (-3.566, -1.0, -32.19), (-3.681, -0.9659, -32.42), (-3.787, -0.866, -32.64), (-3.879, -0.7071, -32.82), (-3.949, -0.5, -32.97), (-3.993, -0.2588, -33.06), (-4.009, -4.415e-07, -33.09), (-3.993, 0.2588, -33.06), (-3.949, 0.5, -32.97), (-3.879, 0.7071, -32.82), (-3.787, 0.866, -32.64), (-3.681, 0.9659, -32.42), (-2.452, 1.0, -32.58), (-2.388, 0.9659, -32.33), (-2.329, 0.866, -32.09), (-2.277, 0.7071, -31.89), (-2.238, 0.5, -31.74), (-2.214, 0.2588, -31.64), (-2.205, -1.156e-07, -31.61), (-2.214, -0.2588, -31.64), (-2.238, -0.5, -31.74), (-2.277, -0.7071, -31.89), (-2.329, -0.866, -32.09), (-2.388, -0.9659, -32.33), (-2.452, -1.0, -32.58), (-2.516, -0.9659, -32.83), (-2.575, -0.866, -33.06), (-2.626, -0.7071, -33.26), (-2.666, -0.5, -33.42), (-2.69, -0.2588, -33.52), (-2.699, -4.536e-07, -33.55), (-2.69, 0.2588, -33.52), (-2.666, 0.5, -33.42), (-2.626, 0.7071, -33.26), (-2.575, 0.866, -33.06), (-2.516, 0.9659, -32.83), (-1.203, 1.0, -32.71), (-1.204, 0.9659, -32.46), (-1.204, 0.866, -32.21), (-1.204, 0.7071, -32.01), (-1.204, 0.5, -31.85), (-1.204, 0.2588, -31.75), (-1.204, -1.409e-07, -31.71), (-1.204, -0.2588, -31.75), (-1.204, -0.5, -31.85), (-1.204, -0.7071, -32.01), (-1.204, -0.866, -32.21), (-1.204, -0.9659, -32.46), (-1.203, -1.0, -32.71), (-1.203, -0.9659, -32.97), (-1.203, -0.866, -33.21), (-1.203, -0.7071, -33.42), (-1.202, -0.5, -33.58), (-1.202, -0.2588, -33.68), (-1.202, -4.123e-07, -33.71), (-1.202, 0.2588, -33.68), (-1.202, 0.5, -33.58), (-1.203, 0.7071, -33.42), (-1.203, 0.866, -33.21), (-1.203, 0.9659, -32.97), (2.233, 1.0, -32.71), (2.233, 0.9659, -32.45), (2.233, 0.866, -32.21), (2.233, 0.7071, -32.0), (2.232, 0.5, -31.84), (2.232, 0.2588, -31.74), (2.232, -1.409e-07, -31.71), (2.232, -0.2588, -31.74), (2.232, -0.5, -31.84), (2.233, -0.7071, -32.0), (2.233, -0.866, -32.21), (2.233, -0.9659, -32.45), (2.233, -1.0, -32.71), (2.234, -0.9659, -32.97), (2.234, -0.866, -33.21), (2.234, -0.7071, -33.42), (2.234, -0.5, -33.58), (2.234, -0.2588, -33.68), (2.234, -4.123e-07, -33.71), (2.234, 0.2588, -33.68), (2.234, 0.5, -33.58), (2.234, 0.7071, -33.42), (2.234, 0.866, -33.21), (2.234, 0.9659, -32.97), (3.224, 3.633, -32.71), (3.223, 3.509, -31.77), (3.222, 3.146, -30.89), (3.221, 2.569, -30.14), (3.22, 1.816, -29.56), (3.22, 0.9402, -29.2), (3.22, -3.457e-08, -29.08), (3.22, -0.9402, -29.2), (3.22, -1.816, -29.56), (3.221, -2.569, -30.14), (3.222, -3.146, -30.89), (3.223, -3.509, -31.77), (3.224, -3.633, -32.71), (3.225, -3.509, -33.65), (3.226, -3.146, -34.53), (3.227, -2.569, -35.28), (3.227, -1.816, -35.86), (3.228, -0.9402, -36.22), (3.228, -1.02e-06, -36.34), (3.228, 0.9402, -36.22), (3.227, 1.816, -35.86), (3.227, 2.569, -35.28), (3.226, 3.146, -34.53), (3.225, 3.509, -33.65), (4.1, 6.981, -32.71), (4.098, 6.744, -30.9), (4.096, 6.046, -29.22), (4.094, 4.937, -27.77), (4.093, 3.491, -26.66), (4.092, 1.807, -25.96), (4.092, 2.449e-07, -25.73), (4.092, -1.807, -25.96), (4.093, -3.491, -26.66), (4.094, -4.937, -27.77), (4.096, -6.046, -29.22), (4.098, -6.744, -30.9), (4.1, -6.981, -32.71), (4.102, -6.744, -34.52), (4.104, -6.046, -36.2), (4.105, -4.937, -37.65), (4.107, -3.491, -38.75), (4.107, -1.807, -39.45), (4.108, -1.65e-06, -39.69), (4.107, 1.807, -39.45), (4.107, 3.491, -38.75), (4.105, 4.937, -37.65), (4.104, 6.046, -36.2), (4.102, 6.744, -34.52), (4.929, 7.814, -32.71), (4.927, 7.547, -30.69), (4.925, 6.767, -28.8), (4.923, 5.525, -27.18), (4.922, 3.907, -25.94), (4.921, 2.022, -25.16), (4.921, 3.191e-07, -24.89), (4.921, -2.022, -25.16), (4.922, -3.907, -25.94), (4.923, -5.525, -27.18), (4.925, -6.767, -28.8), (4.927, -7.547, -30.69), (4.929, -7.814, -32.71), (4.932, -7.547, -34.73), (4.934, -6.767, -36.61), (4.935, -5.525, -38.23), (4.937, -3.907, -39.47), (4.938, -2.022, -40.25), (4.938, -1.801e-06, -40.52), (4.938, 2.022, -40.25), (4.937, 3.907, -39.47), (4.935, 5.525, -38.23), (4.934, 6.767, -36.61), (4.932, 7.547, -34.73), (5.843, 8.093, -32.71), (5.841, 7.817, -30.61), (5.839, 7.009, -28.66), (5.837, 5.722, -26.98), (5.835, 4.046, -25.7), (5.835, 2.095, -24.89), (5.834, 3.539e-07, -24.61), (5.835, -2.095, -24.89), (5.836, -4.046, -25.7), (5.837, -5.722, -26.98), (5.839, -7.009, -28.66), (5.841, -7.817, -30.61), (5.843, -8.093, -32.71), (5.846, -7.817, -34.8), (5.848, -7.009, -36.75), (5.85, -5.722, -38.43), (5.851, -4.046, -39.71), (5.852, -2.095, -40.52), (5.852, -1.842e-06, -40.8), (5.852, 2.095, -40.52), (5.851, 4.046, -39.71), (5.85, 5.722, -38.43), (5.848, 7.009, -36.75), (5.846, 7.817, -34.8), (6.712, 8.093, -32.71), (6.71, 7.817, -30.61), (6.707, 7.009, -28.66), (6.706, 5.722, -26.98), (6.704, 4.046, -25.7), (6.703, 2.095, -24.89), (6.703, 3.539e-07, -24.61), (6.703, -2.095, -24.89), (6.704, -4.046, -25.7), (6.706, -5.722, -26.98), (6.707, -7.009, -28.66), (6.71, -7.817, -30.61), (6.712, -8.093, -32.71), (6.714, -7.817, -34.8), (6.716, -7.009, -36.75), (6.718, -5.722, -38.43), (6.72, -4.046, -39.71), (6.721, -2.095, -40.52), (6.721, -1.842e-06, -40.8), (6.721, 2.095, -40.52), (6.72, 4.046, -39.71), (6.718, 5.722, -38.43), (6.716, 7.009, -36.75), (6.714, 7.817, -34.8), (6.712, 7.778, -32.71), (6.71, 7.513, -30.69), (6.708, 6.736, -28.82), (6.706, 5.5, -27.21), (6.704, 3.889, -25.97), (6.704, 2.013, -25.19), (6.703, 3.255e-07, -24.93), (6.704, -2.013, -25.19), (6.704, -3.889, -25.97), (6.706, -5.5, -27.21), (6.708, -6.736, -28.82), (6.71, -7.513, -30.69), (6.712, -7.778, -32.71), (6.714, -7.513, -34.72), (6.716, -6.736, -36.59), (6.718, -5.5, -38.21), (6.719, -3.889, -39.44), (6.72, -2.013, -40.22), (6.721, -1.785e-06, -40.48), (6.72, 2.013, -40.22), (6.719, 3.889, -39.44), (6.718, 5.5, -38.21), (6.716, 6.736, -36.59), (6.714, 7.513, -34.72), (6.442, 7.479, -32.71), (6.44, 7.224, -30.77), (6.438, 6.477, -28.97), (6.436, 5.288, -27.42), (6.435, 3.739, -26.23), (6.434, 1.936, -25.48), (6.434, 2.946e-07, -25.23), (6.434, -1.936, -25.48), (6.435, -3.739, -26.23), (6.436, -5.288, -27.42), (6.438, -6.477, -28.97), (6.44, -7.224, -30.77), (6.442, -7.479, -32.71), (6.444, -7.224, -34.64), (6.446, -6.477, -36.45), (6.448, -5.288, -37.99), (6.449, -3.739, -39.18), (6.45, -1.936, -39.93), (6.45, -1.735e-06, -40.18), (6.45, 1.936, -39.93), (6.449, 3.739, -39.18), (6.448, 5.288, -37.99), (6.446, 6.477, -36.45), (6.444, 7.224, -34.64), (6.231, 6.96, -32.71), (6.229, 6.723, -30.9), (6.227, 6.028, -29.23), (6.225, 4.922, -27.78), (6.224, 3.48, -26.68), (6.223, 1.801, -25.98), (6.223, 2.413e-07, -25.75), (6.223, -1.801, -25.98), (6.224, -3.48, -26.68), (6.225, -4.922, -27.78), (6.227, -6.028, -29.23), (6.229, -6.723, -30.9), (6.231, -6.96, -32.71), (6.233, -6.723, -34.51), (6.235, -6.028, -36.19), (6.236, -4.922, -37.63), (6.237, -3.48, -38.73), (6.238, -1.801, -39.43), (6.238, -1.648e-06, -39.67), (6.238, 1.801, -39.43), (6.237, 3.48, -38.73), (6.236, 4.922, -37.63), (6.235, 6.028, -36.19), (6.233, 6.723, -34.51), (6.019, 6.395, -32.71), (6.017, 6.177, -31.05), (6.016, 5.538, -29.51), (6.014, 4.522, -28.18), (6.013, 3.198, -27.17), (6.012, 1.655, -26.53), (6.012, 1.766e-07, -26.31), (6.012, -1.655, -26.53), (6.013, -3.198, -27.17), (6.014, -4.522, -28.18), (6.016, -5.538, -29.51), (6.017, -6.177, -31.05), (6.019, -6.395, -32.71), (6.021, -6.177, -34.36), (6.023, -5.538, -35.9), (6.024, -4.522, -37.23), (6.025, -3.198, -38.24), (6.026, -1.655, -38.88), (6.026, -1.559e-06, -39.1), (6.026, 1.655, -38.88), (6.025, 3.198, -38.24), (6.024, 4.522, -37.23), (6.023, 5.538, -35.9), (6.021, 6.177, -34.36), (6.231, 6.395, -32.71), (6.229, 6.177, -31.05), (6.227, 5.538, -29.51), (6.226, 4.522, -28.18), (6.225, 3.198, -27.17), (6.224, 1.655, -26.53), (6.224, 1.766e-07, -26.31), (6.224, -1.655, -26.53), (6.225, -3.198, -27.17), (6.226, -4.522, -28.18), (6.227, -5.538, -29.51), (6.229, -6.177, -31.05), (6.231, -6.395, -32.71), (6.233, -6.177, -34.36), (6.234, -5.538, -35.9), (6.236, -4.522, -37.23), (6.237, -3.198, -38.24), (6.238, -1.655, -38.88), (6.238, -1.559e-06, -39.1), (6.238, 1.655, -38.88), (6.237, 3.198, -38.24), (6.236, 4.522, -37.23), (6.234, 5.538, -35.9), (6.233, 6.177, -34.36), (6.379, 6.307, -32.71), (6.377, 6.092, -31.07), (6.376, 5.462, -29.55), (6.374, 4.46, -28.25), (6.373, 3.153, -27.24), (6.372, 1.632, -26.61), (6.372, 1.678e-07, -26.4), (6.372, -1.632, -26.61), (6.373, -3.153, -27.24), (6.374, -4.46, -28.25), (6.376, -5.462, -29.55), (6.377, -6.092, -31.07), (6.379, -6.307, -32.71), (6.381, -6.092, -34.34), (6.383, -5.462, -35.86), (6.384, -4.46, -37.17), (6.385, -3.153, -38.17), (6.386, -1.632, -38.8), (6.386, -1.544e-06, -39.01), (6.386, 1.632, -38.8), (6.385, 3.153, -38.17), (6.384, 4.46, -37.17), (6.383, 5.462, -35.86), (6.381, 6.092, -34.34), (6.564, 6.096, -32.71), (6.562, 5.888, -31.13), (6.56, 5.279, -29.66), (6.559, 4.31, -28.4), (6.558, 3.048, -27.43), (6.557, 1.578, -26.82), (6.557, 1.449e-07, -26.61), (6.557, -1.578, -26.82), (6.558, -3.048, -27.43), (6.559, -4.31, -28.4), (6.56, -5.279, -29.66), (6.562, -5.888, -31.13), (6.564, -6.096, -32.71), (6.565, -5.888, -34.28), (6.567, -5.279, -35.75), (6.568, -4.31, -37.02), (6.57, -3.048, -37.98), (6.57, -1.578, -38.59), (6.57, -1.509e-06, -38.8), (6.57, 1.578, -38.59), (6.57, 3.048, -37.98), (6.568, 4.31, -37.02), (6.567, 5.279, -35.75), (6.565, 5.888, -34.28), (6.796, 5.386, -32.7), (6.794, 5.202, -31.31), (6.793, 4.664, -30.01), (6.792, 3.808, -28.9), (6.791, 2.693, -28.04), (6.79, 1.394, -27.5), (6.79, 7.251e-08, -27.32), (6.79, -1.394, -27.5), (6.791, -2.693, -28.04), (6.792, -3.808, -28.9), (6.793, -4.664, -30.01), (6.794, -5.202, -31.31), (6.796, -5.386, -32.7), (6.797, -5.202, -34.1), (6.799, -4.664, -35.4), (6.8, -3.808, -36.51), (6.801, -2.693, -37.37), (6.802, -1.394, -37.91), (6.802, -1.389e-06, -38.09), (6.802, 1.394, -37.91), (6.801, 2.693, -37.37), (6.8, 3.808, -36.51), (6.799, 4.664, -35.4), (6.797, 5.202, -34.1), (7.115, 2.35, -32.7), (7.115, 2.27, -32.1), (7.114, 2.035, -31.53), (7.114, 1.662, -31.04), (7.113, 1.175, -30.67), (7.113, 0.6082, -30.43), (7.113, -2.483e-07, -30.35), (7.113, -0.6082, -30.43), (7.113, -1.175, -30.67), (7.114, -1.662, -31.04), (7.114, -2.035, -31.53), (7.115, -2.27, -32.1), (7.115, -2.35, -32.7), (7.116, -2.27, -33.31), (7.117, -2.035, -33.88), (7.117, -1.662, -34.37), (7.118, -1.175, -34.74), (7.118, -0.6082, -34.97), (7.118, -8.861e-07, -35.05), (7.118, 0.6082, -34.97), (7.118, 1.175, -34.74), (7.117, 1.662, -34.37), (7.117, 2.035, -33.88), (7.116, 2.27, -33.31), (-4.181e-08, 2.627, 0.8017), (0.68, 2.538, 0.8017), (1.314, 2.275, 0.8017), (1.858, 1.858, 0.8017), (2.275, 1.314, 0.8017), (2.538, 0.68, 0.8017), (2.627, 4.127e-07, 0.8017), (2.538, -0.68, 0.8017), (2.275, -1.314, 0.8017), (1.858, -1.858, 0.8017), (1.314, -2.275, 0.8017), (0.68, -2.538, 0.8017), (9.813e-07, -2.627, 0.8017), (-0.68, -2.538, 0.8017), (-1.314, -2.275, 0.8017), (-1.858, -1.858, 0.8017), (-2.275, -1.314, 0.8017), (-2.538, -0.68, 0.8017), (-2.627, -1.007e-06, 0.8017), (-2.538, 0.68, 0.8017), (-2.275, 1.314, 0.8017), (-1.858, 1.858, 0.8017), (-1.314, 2.275, 0.8017), (-0.68, 2.538, 0.8017), (-2.899e-08, 2.627, 0.9715), (0.68, 2.538, 0.9715), (1.314, 2.275, 0.9715), (1.858, 1.858, 0.9715), (2.275, 1.314, 0.9715), (2.538, 0.68, 0.9715), (2.627, 4.127e-07, 0.9715), (2.538, -0.68, 0.9715), (2.275, -1.314, 0.9715), (1.858, -1.858, 0.9715), (1.314, -2.275, 0.9715), (0.68, -2.538, 0.9715), (9.941e-07, -2.627, 0.9715), (-0.68, -2.538, 0.9715), (-1.314, -2.275, 0.9715), (-1.858, -1.858, 0.9715), (-2.275, -1.314, 0.9715), (-2.538, -0.68, 0.9715), (-2.627, -1.007e-06, 0.9715), (-2.538, 0.68, 0.9715), (-2.275, 1.314, 0.9715), (-1.858, 1.858, 0.9715), (-1.314, 2.275, 0.9715), (-0.68, 2.538, 0.9715)], [], [(0, 1, 3, 2), (2, 3, 5, 4), (4, 5, 7, 6), (6, 7, 9, 8), (8, 9, 11, 10), (10, 11, 13, 12), (12, 13, 15, 14), (14, 15, 17, 16), (16, 17, 19, 18), (18, 19, 21, 20), (20, 21, 23, 22), (22, 23, 25, 24), (24, 25, 27, 26), (26, 27, 29, 28), (28, 29, 31, 30), (30, 31, 33, 32), (32, 33, 35, 34), (34, 35, 37, 36), (36, 37, 39, 38), (38, 39, 41, 40), (40, 41, 43, 42), (42, 43, 45, 44), (41, 39, 67, 68), (46, 47, 1, 0), (44, 45, 47, 46), (42, 44, 94, 93), (63, 62, 854, 855), (17, 15, 55, 56), (31, 29, 62, 63), (7, 5, 50, 51), (45, 43, 69, 70), (21, 19, 57, 58), (35, 33, 64, 65), (11, 9, 52, 53), (1, 47, 71, 48), (25, 23, 59, 60), (39, 37, 66, 67), (15, 13, 54, 55), (29, 27, 61, 62), (5, 3, 49, 50), (43, 41, 68, 69), (19, 17, 56, 57), (33, 31, 63, 64), (9, 7, 51, 52), (47, 45, 70, 71), (3, 1, 48, 49), (23, 21, 58, 59), (37, 35, 65, 66), (13, 11, 53, 54), (27, 25, 60, 61), (83, 84, 108, 107), (18, 20, 82, 81), (32, 34, 89, 88), (8, 10, 77, 76), (46, 0, 72, 95), (22, 24, 84, 83), (36, 38, 91, 90), (12, 14, 79, 78), (26, 28, 86, 85), (2, 4, 74, 73), (40, 42, 93, 92), (16, 18, 81, 80), (30, 32, 88, 87), (6, 8, 76, 75), (44, 46, 95, 94), (0, 2, 73, 72), (20, 22, 83, 82), (34, 36, 90, 89), (10, 12, 78, 77), (24, 26, 85, 84), (38, 40, 92, 91), (14, 16, 80, 79), (28, 30, 87, 86), (4, 6, 75, 74), (116, 117, 141, 140), (78, 79, 103, 102), (73, 74, 98, 97), (94, 95, 119, 118), (89, 90, 114, 113), (84, 85, 109, 108), (79, 80, 104, 103), (74, 75, 99, 98), (95, 72, 96, 119), (90, 91, 115, 114), (85, 86, 110, 109), (80, 81, 105, 104), (75, 76, 100, 99), (91, 92, 116, 115), (86, 87, 111, 110), (81, 82, 106, 105), (76, 77, 101, 100), (92, 93, 117, 116), (87, 88, 112, 111), (82, 83, 107, 106), (77, 78, 102, 101), (72, 73, 97, 96), (93, 94, 118, 117), (88, 89, 113, 112), (138, 139, 163, 162), (111, 112, 136, 135), (106, 107, 131, 130), (101, 102, 126, 125), (96, 97, 121, 120), (117, 118, 142, 141), (112, 113, 137, 136), (107, 108, 132, 131), (102, 103, 127, 126), (97, 98, 122, 121), (118, 119, 143, 142), (113, 114, 138, 137), (108, 109, 133, 132), (103, 104, 128, 127), (98, 99, 123, 122), (119, 96, 120, 143), (114, 115, 139, 138), (109, 110, 134, 133), (104, 105, 129, 128), (99, 100, 124, 123), (115, 116, 140, 139), (110, 111, 135, 134), (105, 106, 130, 129), (100, 101, 125, 124), (145, 146, 170, 169), (133, 134, 158, 157), (128, 129, 153, 152), (123, 124, 148, 147), (139, 140, 164, 163), (134, 135, 159, 158), (129, 130, 154, 153), (124, 125, 149, 148), (140, 141, 165, 164), (135, 136, 160, 159), (130, 131, 155, 154), (125, 126, 150, 149), (120, 121, 145, 144), (141, 142, 166, 165), (136, 137, 161, 160), (131, 132, 156, 155), (126, 127, 151, 150), (121, 122, 146, 145), (142, 143, 167, 166), (137, 138, 162, 161), (132, 133, 157, 156), (127, 128, 152, 151), (122, 123, 147, 146), (143, 120, 144, 167), (188, 189, 213, 212), (166, 167, 191, 190), (161, 162, 186, 185), (156, 157, 181, 180), (151, 152, 176, 175), (146, 147, 171, 170), (167, 144, 168, 191), (162, 163, 187, 186), (157, 158, 182, 181), (152, 153, 177, 176), (147, 148, 172, 171), (163, 164, 188, 187), (158, 159, 183, 182), (153, 154, 178, 177), (148, 149, 173, 172), (164, 165, 189, 188), (159, 160, 184, 183), (154, 155, 179, 178), (149, 150, 174, 173), (144, 145, 169, 168), (165, 166, 190, 189), (160, 161, 185, 184), (155, 156, 180, 179), (150, 151, 175, 174), (200, 201, 225, 224), (183, 184, 208, 207), (178, 179, 203, 202), (173, 174, 198, 197), (168, 169, 193, 192), (189, 190, 214, 213), (184, 185, 209, 208), (179, 180, 204, 203), (174, 175, 199, 198), (169, 170, 194, 193), (190, 191, 215, 214), (185, 186, 210, 209), (180, 181, 205, 204), (175, 176, 200, 199), (170, 171, 195, 194), (191, 168, 192, 215), (186, 187, 211, 210), (181, 182, 206, 205), (176, 177, 201, 200), (171, 172, 196, 195), (187, 188, 212, 211), (182, 183, 207, 206), (177, 178, 202, 201), (172, 173, 197, 196), (238, 239, 263, 262), (195, 196, 220, 219), (211, 212, 236, 235), (206, 207, 231, 230), (201, 202, 226, 225), (196, 197, 221, 220), (212, 213, 237, 236), (207, 208, 232, 231), (202, 203, 227, 226), (197, 198, 222, 221), (192, 193, 217, 216), (213, 214, 238, 237), (208, 209, 233, 232), (203, 204, 228, 227), (198, 199, 223, 222), (193, 194, 218, 217), (214, 215, 239, 238), (209, 210, 234, 233), (204, 205, 229, 228), (199, 200, 224, 223), (194, 195, 219, 218), (215, 192, 216, 239), (210, 211, 235, 234), (205, 206, 230, 229), (250, 251, 275, 274), (233, 234, 258, 257), (228, 229, 253, 252), (223, 224, 248, 247), (218, 219, 243, 242), (239, 216, 240, 263), (234, 235, 259, 258), (229, 230, 254, 253), (224, 225, 249, 248), (219, 220, 244, 243), (235, 236, 260, 259), (230, 231, 255, 254), (225, 226, 250, 249), (220, 221, 245, 244), (236, 237, 261, 260), (231, 232, 256, 255), (226, 227, 251, 250), (221, 222, 246, 245), (216, 217, 241, 240), (237, 238, 262, 261), (232, 233, 257, 256), (227, 228, 252, 251), (222, 223, 247, 246), (217, 218, 242, 241), (283, 284, 308, 307), (245, 246, 270, 269), (240, 241, 265, 264), (261, 262, 286, 285), (256, 257, 281, 280), (251, 252, 276, 275), (246, 247, 271, 270), (241, 242, 266, 265), (262, 263, 287, 286), (257, 258, 282, 281), (252, 253, 277, 276), (247, 248, 272, 271), (242, 243, 267, 266), (263, 240, 264, 287), (258, 259, 283, 282), (253, 254, 278, 277), (248, 249, 273, 272), (243, 244, 268, 267), (259, 260, 284, 283), (254, 255, 279, 278), (249, 250, 274, 273), (244, 245, 269, 268), (260, 261, 285, 284), (255, 256, 280, 279), (305, 306, 330, 329), (278, 279, 303, 302), (273, 274, 298, 297), (268, 269, 293, 292), (284, 285, 309, 308), (279, 280, 304, 303), (274, 275, 299, 298), (269, 270, 294, 293), (264, 265, 289, 288), (285, 286, 310, 309), (280, 281, 305, 304), (275, 276, 300, 299), (270, 271, 295, 294), (265, 266, 290, 289), (286, 287, 311, 310), (281, 282, 306, 305), (276, 277, 301, 300), (271, 272, 296, 295), (266, 267, 291, 290), (287, 264, 288, 311), (282, 283, 307, 306), (277, 278, 302, 301), (272, 273, 297, 296), (267, 268, 292, 291), (312, 313, 337, 336), (300, 301, 325, 324), (295, 296, 320, 319), (290, 291, 315, 314), (311, 288, 312, 335), (306, 307, 331, 330), (301, 302, 326, 325), (296, 297, 321, 320), (291, 292, 316, 315), (307, 308, 332, 331), (302, 303, 327, 326), (297, 298, 322, 321), (292, 293, 317, 316), (308, 309, 333, 332), (303, 304, 328, 327), (298, 299, 323, 322), (293, 294, 318, 317), (288, 289, 313, 312), (309, 310, 334, 333), (304, 305, 329, 328), (299, 300, 324, 323), (294, 295, 319, 318), (289, 290, 314, 313), (310, 311, 335, 334), (355, 356, 380, 379), (333, 334, 358, 357), (328, 329, 353, 352), (323, 324, 348, 347), (318, 319, 343, 342), (313, 314, 338, 337), (334, 335, 359, 358), (329, 330, 354, 353), (324, 325, 349, 348), (319, 320, 344, 343), (314, 315, 339, 338), (335, 312, 336, 359), (330, 331, 355, 354), (325, 326, 350, 349), (320, 321, 345, 344), (315, 316, 340, 339), (331, 332, 356, 355), (326, 327, 351, 350), (321, 322, 346, 345), (316, 317, 341, 340), (332, 333, 357, 356), (327, 328, 352, 351), (322, 323, 347, 346), (317, 318, 342, 341), (367, 368, 392, 391), (350, 351, 375, 374), (345, 346, 370, 369), (340, 341, 365, 364), (356, 357, 381, 380), (351, 352, 376, 375), (346, 347, 371, 370), (341, 342, 366, 365), (336, 337, 361, 360), (357, 358, 382, 381), (352, 353, 377, 376), (347, 348, 372, 371), (342, 343, 367, 366), (337, 338, 362, 361), (358, 359, 383, 382), (353, 354, 378, 377), (348, 349, 373, 372), (343, 344, 368, 367), (338, 339, 363, 362), (359, 336, 360, 383), (354, 355, 379, 378), (349, 350, 374, 373), (344, 345, 369, 368), (339, 340, 364, 363), (405, 406, 430, 429), (362, 363, 387, 386), (383, 360, 384, 407), (378, 379, 403, 402), (373, 374, 398, 397), (368, 369, 393, 392), (363, 364, 388, 387), (379, 380, 404, 403), (374, 375, 399, 398), (369, 370, 394, 393), (364, 365, 389, 388), (380, 381, 405, 404), (375, 376, 400, 399), (370, 371, 395, 394), (365, 366, 390, 389), (360, 361, 385, 384), (381, 382, 406, 405), (376, 377, 401, 400), (371, 372, 396, 395), (366, 367, 391, 390), (361, 362, 386, 385), (382, 383, 407, 406), (377, 378, 402, 401), (372, 373, 397, 396), (417, 418, 442, 441), (400, 401, 425, 424), (395, 396, 420, 419), (390, 391, 415, 414), (385, 386, 410, 409), (406, 407, 431, 430), (401, 402, 426, 425), (396, 397, 421, 420), (391, 392, 416, 415), (386, 387, 411, 410), (407, 384, 408, 431), (402, 403, 427, 426), (397, 398, 422, 421), (392, 393, 417, 416), (387, 388, 412, 411), (403, 404, 428, 427), (398, 399, 423, 422), (393, 394, 418, 417), (388, 389, 413, 412), (404, 405, 429, 428), (399, 400, 424, 423), (394, 395, 419, 418), (389, 390, 414, 413), (384, 385, 409, 408), (455, 432, 456, 479), (412, 413, 437, 436), (428, 429, 453, 452), (423, 424, 448, 447), (418, 419, 443, 442), (413, 414, 438, 437), (408, 409, 433, 432), (429, 430, 454, 453), (424, 425, 449, 448), (419, 420, 444, 443), (414, 415, 439, 438), (409, 410, 434, 433), (430, 431, 455, 454), (425, 426, 450, 449), (420, 421, 445, 444), (415, 416, 440, 439), (410, 411, 435, 434), (431, 408, 432, 455), (426, 427, 451, 450), (421, 422, 446, 445), (416, 417, 441, 440), (411, 412, 436, 435), (427, 428, 452, 451), (422, 423, 447, 446), (472, 473, 497, 496), (450, 451, 475, 474), (445, 446, 470, 469), (440, 441, 465, 464), (435, 436, 460, 459), (451, 452, 476, 475), (446, 447, 471, 470), (441, 442, 466, 465), (436, 437, 461, 460), (452, 453, 477, 476), (447, 448, 472, 471), (442, 443, 467, 466), (437, 438, 462, 461), (432, 433, 457, 456), (453, 454, 478, 477), (448, 449, 473, 472), (443, 444, 468, 467), (438, 439, 463, 462), (433, 434, 458, 457), (454, 455, 479, 478), (449, 450, 474, 473), (444, 445, 469, 468), (439, 440, 464, 463), (434, 435, 459, 458), (500, 501, 525, 524), (467, 468, 492, 491), (462, 463, 487, 486), (457, 458, 482, 481), (478, 479, 503, 502), (473, 474, 498, 497), (468, 469, 493, 492), (463, 464, 488, 487), (458, 459, 483, 482), (479, 456, 480, 503), (474, 475, 499, 498), (469, 470, 494, 493), (464, 465, 489, 488), (459, 460, 484, 483), (475, 476, 500, 499), (470, 471, 495, 494), (465, 466, 490, 489), (460, 461, 485, 484), (476, 477, 501, 500), (471, 472, 496, 495), (466, 467, 491, 490), (461, 462, 486, 485), (456, 457, 481, 480), (477, 478, 502, 501), (522, 523, 547, 546), (495, 496, 520, 519), (490, 491, 515, 514), (485, 486, 510, 509), (480, 481, 505, 504), (501, 502, 526, 525), (496, 497, 521, 520), (491, 492, 516, 515), (486, 487, 511, 510), (481, 482, 506, 505), (502, 503, 527, 526), (497, 498, 522, 521), (492, 493, 517, 516), (487, 488, 512, 511), (482, 483, 507, 506), (503, 480, 504, 527), (498, 499, 523, 522), (493, 494, 518, 517), (488, 489, 513, 512), (483, 484, 508, 507), (499, 500, 524, 523), (494, 495, 519, 518), (489, 490, 514, 513), (484, 485, 509, 508), (547, 548, 572, 571), (517, 518, 542, 541), (512, 513, 537, 536), (507, 508, 532, 531), (523, 524, 548, 547), (518, 519, 543, 542), (513, 514, 538, 537), (508, 509, 533, 532), (524, 525, 549, 548), (519, 520, 544, 543), (514, 515, 539, 538), (509, 510, 534, 533), (504, 505, 529, 528), (525, 526, 550, 549), (520, 521, 545, 544), (515, 516, 540, 539), (510, 511, 535, 534), (505, 506, 530, 529), (526, 527, 551, 550), (521, 522, 546, 545), (516, 517, 541, 540), (511, 512, 536, 535), (506, 507, 531, 530), (527, 504, 528, 551), (569, 570, 594, 593), (542, 543, 567, 566), (537, 538, 562, 561), (532, 533, 557, 556), (548, 549, 573, 572), (543, 544, 568, 567), (538, 539, 563, 562), (533, 534, 558, 557), (528, 529, 553, 552), (549, 550, 574, 573), (544, 545, 569, 568), (539, 540, 564, 563), (534, 535, 559, 558), (529, 530, 554, 553), (550, 551, 575, 574), (545, 546, 570, 569), (540, 541, 565, 564), (535, 536, 560, 559), (530, 531, 555, 554), (551, 528, 552, 575), (546, 547, 571, 570), (541, 542, 566, 565), (536, 537, 561, 560), (531, 532, 556, 555), (581, 582, 606, 605), (564, 565, 589, 588), (559, 560, 584, 583), (554, 555, 579, 578), (575, 552, 576, 599), (570, 571, 595, 594), (565, 566, 590, 589), (560, 561, 585, 584), (555, 556, 580, 579), (571, 572, 596, 595), (566, 567, 591, 590), (561, 562, 586, 585), (556, 557, 581, 580), (572, 573, 597, 596), (567, 568, 592, 591), (562, 563, 587, 586), (557, 558, 582, 581), (552, 553, 577, 576), (573, 574, 598, 597), (568, 569, 593, 592), (563, 564, 588, 587), (558, 559, 583, 582), (553, 554, 578, 577), (574, 575, 599, 598), (619, 620, 644, 643), (576, 577, 601, 600), (597, 598, 622, 621), (592, 593, 617, 616), (587, 588, 612, 611), (582, 583, 607, 606), (577, 578, 602, 601), (598, 599, 623, 622), (593, 594, 618, 617), (588, 589, 613, 612), (583, 584, 608, 607), (578, 579, 603, 602), (599, 576, 600, 623), (594, 595, 619, 618), (589, 590, 614, 613), (584, 585, 609, 608), (579, 580, 604, 603), (595, 596, 620, 619), (590, 591, 615, 614), (585, 586, 610, 609), (580, 581, 605, 604), (596, 597, 621, 620), (591, 592, 616, 615), (586, 587, 611, 610), (631, 632, 656, 655), (614, 615, 639, 638), (609, 610, 634, 633), (604, 605, 629, 628), (620, 621, 645, 644), (615, 616, 640, 639), (610, 611, 635, 634), (605, 606, 630, 629), (600, 601, 625, 624), (621, 622, 646, 645), (616, 617, 641, 640), (611, 612, 636, 635), (606, 607, 631, 630), (601, 602, 626, 625), (622, 623, 647, 646), (617, 618, 642, 641), (612, 613, 637, 636), (607, 608, 632, 631), (602, 603, 627, 626), (623, 600, 624, 647), (618, 619, 643, 642), (613, 614, 638, 637), (608, 609, 633, 632), (603, 604, 628, 627), (669, 670, 694, 693), (626, 627, 651, 650), (647, 624, 648, 671), (642, 643, 667, 666), (637, 638, 662, 661), (632, 633, 657, 656), (627, 628, 652, 651), (643, 644, 668, 667), (638, 639, 663, 662), (633, 634, 658, 657), (628, 629, 653, 652), (644, 645, 669, 668), (639, 640, 664, 663), (634, 635, 659, 658), (629, 630, 654, 653), (624, 625, 649, 648), (645, 646, 670, 669), (640, 641, 665, 664), (635, 636, 660, 659), (630, 631, 655, 654), (625, 626, 650, 649), (646, 647, 671, 670), (641, 642, 666, 665), (636, 637, 661, 660), (686, 687, 711, 710), (664, 665, 689, 688), (659, 660, 684, 683), (654, 655, 679, 678), (649, 650, 674, 673), (670, 671, 695, 694), (665, 666, 690, 689), (660, 661, 685, 684), (655, 656, 680, 679), (650, 651, 675, 674), (671, 648, 672, 695), (666, 667, 691, 690), (661, 662, 686, 685), (656, 657, 681, 680), (651, 652, 676, 675), (667, 668, 692, 691), (662, 663, 687, 686), (657, 658, 682, 681), (652, 653, 677, 676), (668, 669, 693, 692), (663, 664, 688, 687), (658, 659, 683, 682), (653, 654, 678, 677), (648, 649, 673, 672), (719, 696, 720, 743), (681, 682, 706, 705), (676, 677, 701, 700), (692, 693, 717, 716), (687, 688, 712, 711), (682, 683, 707, 706), (677, 678, 702, 701), (672, 673, 697, 696), (693, 694, 718, 717), (688, 689, 713, 712), (683, 684, 708, 707), (678, 679, 703, 702), (673, 674, 698, 697), (694, 695, 719, 718), (689, 690, 714, 713), (684, 685, 709, 708), (679, 680, 704, 703), (674, 675, 699, 698), (695, 672, 696, 719), (690, 691, 715, 714), (685, 686, 710, 709), (680, 681, 705, 704), (675, 676, 700, 699), (691, 692, 716, 715), (736, 737, 761, 760), (714, 715, 739, 738), (709, 710, 734, 733), (704, 705, 729, 728), (699, 700, 724, 723), (715, 716, 740, 739), (710, 711, 735, 734), (705, 706, 730, 729), (700, 701, 725, 724), (716, 717, 741, 740), (711, 712, 736, 735), (706, 707, 731, 730), (701, 702, 726, 725), (696, 697, 721, 720), (717, 718, 742, 741), (712, 713, 737, 736), (707, 708, 732, 731), (702, 703, 727, 726), (697, 698, 722, 721), (718, 719, 743, 742), (713, 714, 738, 737), (708, 709, 733, 732), (703, 704, 728, 727), (698, 699, 723, 722), (748, 749, 773, 772), (731, 732, 756, 755), (726, 727, 751, 750), (721, 722, 746, 745), (742, 743, 767, 766), (737, 738, 762, 761), (732, 733, 757, 756), (727, 728, 752, 751), (722, 723, 747, 746), (743, 720, 744, 767), (738, 739, 763, 762), (733, 734, 758, 757), (728, 729, 753, 752), (723, 724, 748, 747), (739, 740, 764, 763), (734, 735, 759, 758), (729, 730, 754, 753), (724, 725, 749, 748), (740, 741, 765, 764), (735, 736, 760, 759), (730, 731, 755, 754), (725, 726, 750, 749), (720, 721, 745, 744), (741, 742, 766, 765), (791, 768, 792, 815), (764, 765, 789, 788), (759, 760, 784, 783), (754, 755, 779, 778), (749, 750, 774, 773), (744, 745, 769, 768), (765, 766, 790, 789), (760, 761, 785, 784), (755, 756, 780, 779), (750, 751, 775, 774), (745, 746, 770, 769), (766, 767, 791, 790), (761, 762, 786, 785), (756, 757, 781, 780), (751, 752, 776, 775), (746, 747, 771, 770), (767, 744, 768, 791), (762, 763, 787, 786), (757, 758, 782, 781), (752, 753, 777, 776), (747, 748, 772, 771), (763, 764, 788, 787), (758, 759, 783, 782), (753, 754, 778, 777), (798, 799, 823, 822), (786, 787, 811, 810), (781, 782, 806, 805), (776, 777, 801, 800), (771, 772, 796, 795), (787, 788, 812, 811), (782, 783, 807, 806), (777, 778, 802, 801), (772, 773, 797, 796), (788, 789, 813, 812), (783, 784, 808, 807), (778, 779, 803, 802), (773, 774, 798, 797), (768, 769, 793, 792), (789, 790, 814, 813), (784, 785, 809, 808), (779, 780, 804, 803), (774, 775, 799, 798), (769, 770, 794, 793), (790, 791, 815, 814), (785, 786, 810, 809), (780, 781, 805, 804), (775, 776, 800, 799), (770, 771, 795, 794), (816, 817, 818, 819, 820, 821, 822, 823, 824, 825, 826, 827, 828, 829, 830, 831, 832, 833, 834, 835, 836, 837, 838, 839), (793, 794, 818, 817), (814, 815, 839, 838), (809, 810, 834, 833), (804, 805, 829, 828), (799, 800, 824, 823), (794, 795, 819, 818), (815, 792, 816, 839), (810, 811, 835, 834), (805, 806, 830, 829), (800, 801, 825, 824), (795, 796, 820, 819), (811, 812, 836, 835), (806, 807, 831, 830), (801, 802, 826, 825), (796, 797, 821, 820), (812, 813, 837, 836), (807, 808, 832, 831), (802, 803, 827, 826), (797, 798, 822, 821), (792, 793, 817, 816), (813, 814, 838, 837), (808, 809, 833, 832), (803, 804, 828, 827), (843, 842, 866, 867), (58, 57, 849, 850), (53, 52, 844, 845), (69, 68, 860, 861), (64, 63, 855, 856), (59, 58, 850, 851), (54, 53, 845, 846), (49, 48, 840, 841), (70, 69, 861, 862), (65, 64, 856, 857), (60, 59, 851, 852), (55, 54, 846, 847), (50, 49, 841, 842), (71, 70, 862, 863), (66, 65, 857, 858), (61, 60, 852, 853), (56, 55, 847, 848), (51, 50, 842, 843), (48, 71, 863, 840), (67, 66, 858, 859), (62, 61, 853, 854), (57, 56, 848, 849), (52, 51, 843, 844), (68, 67, 859, 860), (865, 864, 887, 886, 885, 884, 883, 882, 881, 880, 879, 878, 877, 876, 875, 874, 873, 872, 871, 870, 869, 868, 867, 866), (840, 863, 887, 864), (859, 858, 882, 883), (854, 853, 877, 878), (849, 848, 872, 873), (844, 843, 867, 868), (860, 859, 883, 884), (855, 854, 878, 879), (850, 849, 873, 874), (845, 844, 868, 869), (861, 860, 884, 885), (856, 855, 879, 880), (851, 850, 874, 875), (846, 845, 869, 870), (841, 840, 864, 865), (862, 861, 885, 886), (857, 856, 880, 881), (852, 851, 875, 876), (847, 846, 870, 871), (842, 841, 865, 866), (863, 862, 886, 887), (858, 857, 881, 882), (853, 852, 876, 877), (848, 847, 871, 872)])
me_cylinder_009.polygons.foreach_set('use_smooth', [True] * 866)
me_cylinder_009.materials.append(mat_shower_handle)
me_cylinder_009.use_remesh_preserve_volume = False
me_cylinder_009.use_remesh_preserve_attributes = False
me_cylinder_009.use_mirror_vertex_groups = False
me_cylinder_009.update()

# ---- objects
ob_lamp = bpy.data.objects.new('Lamp', light_lamp)
ob_camera = bpy.data.objects.new('Camera', cam_camera)
ob_faucet_handle = bpy.data.objects.new('faucet handle', me_cylinder_010)
ob_shower_head = bpy.data.objects.new('shower head', me_cylinder_009)

# ---- transforms, parenting, visibility, modifiers, constraints
ob_lamp.location = (4.076, 1.005, 5.904)
ob_lamp.rotation_euler = (0.6503, 0.05522, 1.866)
ob_lamp.lock_rotations_4d = False
ob_lamp.empty_display_type = 'ARROWS'
ob_lamp.color = (0.0, 0.0, 0.0, 0.0)
ob_lamp.lineart.crease_threshold = 0.0
ob_camera.location = (7.481, -6.508, 5.344)
ob_camera.rotation_euler = (1.109, 0.01082, 0.8149)
ob_camera.lock_rotations_4d = False
ob_camera.empty_display_type = 'ARROWS'
ob_camera.color = (0.0, 0.0, 0.0, 0.0)
ob_camera.display_type = 'WIRE'
ob_camera.lineart.crease_threshold = 0.0
ob_faucet_handle.location = (4.419, -1.531, 3.559)
ob_faucet_handle.rotation_euler = (-1.344e-07, 1.571, 0.0)
ob_faucet_handle.scale = (0.448, 0.448, 0.448)
ob_faucet_handle.lineart.crease_threshold = 0.0
_m = ob_faucet_handle.modifiers.new('Subsurf', 'SUBSURF')
_m.uv_smooth = 'PRESERVE_CORNERS'
_m.quality = 2
_m.levels = 0
_m.show_only_control_edges = False
ob_shower_head.location = (4.544, -1.531, 7.405)
ob_shower_head.rotation_euler = (0.0, 1.571, 0.0)
ob_shower_head.scale = (0.05151, 0.05151, 0.05151)
ob_shower_head.lineart.crease_threshold = 0.0
_m = ob_shower_head.modifiers.new('Subsurf', 'SUBSURF')
_m.uv_smooth = 'PRESERVE_CORNERS'
_m.quality = 2
_m.levels = 0
_m.show_only_control_edges = False

# ---- collection membership
col_collection_1.objects.link(ob_lamp)
col_collection_1.objects.link(ob_camera)
col_collection_1.objects.link(ob_faucet_handle)
col_collection_1.objects.link(ob_shower_head)

# ---- scene / render settings (as saved in the file)
scene.camera = ob_camera
scene.frame_start = 1; scene.frame_end = 250; scene.frame_set(1)
scene.render.engine = 'BLENDER_EEVEE_NEXT'
scene.render.resolution_percentage = 50
scene.render.dither_intensity = 0.0
scene.cycles.use_denoising = False
scene.cycles.samples = 10
scene.cycles.sampling_pattern = 'TABULATED_SOBOL'
scene.cycles.light_sampling_threshold = 0.0
scene.cycles.use_adaptive_sampling = False
scene.cycles.use_light_tree = False
scene.cycles.blur_glossy = 0.0
scene.cycles.pixel_filter_type = 'GAUSSIAN'
scene.cycles.sample_clamp_indirect = 0.0
scene.view_settings.view_transform = 'Standard'
bpy.context.view_layer.update()
